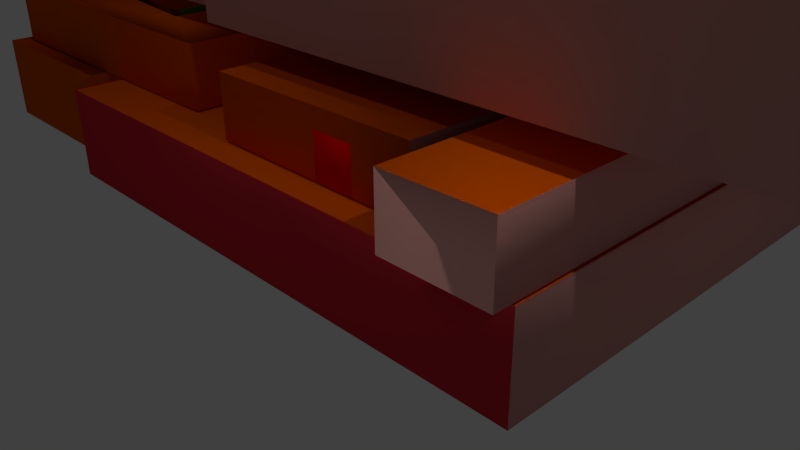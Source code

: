 # Source: AcuMap2.blend  (saved by Blender 2.72.0; exported with 4.5.12 LTS)
import bpy
from mathutils import Matrix  # noqa: F401  (used for matrix-valued properties, if any)

bpy.ops.wm.read_factory_settings(use_empty=True)
scene = bpy.context.scene
scene.name = 'Scene'

# ---- collections
col_collection_1 = bpy.data.collections.new('Collection 1'); scene.collection.children.link(col_collection_1)

# ---- materials (node trees are filled in below, after node groups)
mat_brick = bpy.data.materials.new('Brick')
mat_brick.alpha_threshold = 0.0
mat_brick.use_transparent_shadow = False
mat_brick.diffuse_color = (0.8, 0.3785, 0.3352, 1.0)
mat_brick.roughness = 0.5
mat_wood = bpy.data.materials.new('Wood')
mat_wood.alpha_threshold = 0.0
mat_wood.use_transparent_shadow = False
mat_wood.diffuse_color = (0.8, 0.1142, 0.0002499, 1.0)
mat_wood.roughness = 0.5
mat_carpet = bpy.data.materials.new('Carpet')
mat_carpet.alpha_threshold = 0.0
mat_carpet.use_transparent_shadow = False
mat_carpet.diffuse_color = (0.8, 0.0, 0.4003, 1.0)
mat_carpet.roughness = 0.5
mat_grass = bpy.data.materials.new('Grass')
mat_grass.alpha_threshold = 0.0
mat_grass.use_transparent_shadow = False
mat_grass.diffuse_color = (0.09079, 0.8, 0.1723, 1.0)
mat_grass.roughness = 0.5
mat_sand = bpy.data.materials.new('Sand')
mat_sand.alpha_threshold = 0.0
mat_sand.use_transparent_shadow = False
mat_sand.diffuse_color = (0.7873, 0.8, 0.006325, 1.0)
mat_sand.roughness = 0.5
mat_cork = bpy.data.materials.new('Cork')
mat_cork.alpha_threshold = 0.0
mat_cork.use_transparent_shadow = False
mat_cork.diffuse_color = (0.8, 0.000807, 0.0, 1.0)
mat_cork.roughness = 0.5
mat_chipboard = bpy.data.materials.new('Chipboard')
mat_chipboard.alpha_threshold = 0.0
mat_chipboard.use_transparent_shadow = False
mat_chipboard.diffuse_color = (0.2332, 0.8, 0.0, 1.0)
mat_chipboard.roughness = 0.5
mat_tiles = bpy.data.materials.new('Tiles')
mat_tiles.alpha_threshold = 0.0
mat_tiles.use_transparent_shadow = False
mat_tiles.diffuse_color = (0.0, 0.003378, 0.8, 1.0)
mat_tiles.roughness = 0.5
mat_concrete = bpy.data.materials.new('Concrete')
mat_concrete.alpha_threshold = 0.0
mat_concrete.use_transparent_shadow = False
mat_concrete.diffuse_color = (0.0, 0.8, 0.6834, 1.0)
mat_concrete.roughness = 0.5
mat_steel = bpy.data.materials.new('Steel')
mat_steel.alpha_threshold = 0.0
mat_steel.use_transparent_shadow = False
mat_steel.diffuse_color = (0.6297, 0.2046, 0.8, 1.0)
mat_steel.roughness = 0.5
mat_stone = bpy.data.materials.new('Stone')
mat_stone.alpha_threshold = 0.0
mat_stone.use_transparent_shadow = False
mat_stone.diffuse_color = (0.8, 0.0, 0.5252, 1.0)
mat_stone.roughness = 0.5
mat_curtain = bpy.data.materials.new('Curtain')
mat_curtain.alpha_threshold = 0.0
mat_curtain.use_transparent_shadow = False
mat_curtain.diffuse_color = (0.8, 0.034, 0.05523, 1.0)
mat_curtain.roughness = 0.5

# ---- material node trees

# ---- world
world_world = bpy.data.worlds.new('World'); scene.world = world_world
world_world.color = (0.05088, 0.05088, 0.05088)
world_world.use_sun_shadow = False
world_world.sun_shadow_jitter_overblur = 0.0
world_world.cycles.sampling_method = 'MANUAL'
world_world.cycles.sample_map_resolution = 256

# ---- cameras
cam_camera_001 = bpy.data.cameras.new('Camera.001')
cam_camera_001.clip_end = 100.0
cam_camera_001.lens = 35.0
cam_camera_001.sensor_width = 32.0
cam_camera_001.sensor_height = 18.0
cam_camera_001.ortho_scale = 7.314
cam_camera_001.dof.focus_distance = 0.0
cam_camera_001.dof.aperture_fstop = 128.0
cam_camera_002 = bpy.data.cameras.new('Camera.002')
cam_camera_002.clip_end = 100.0
cam_camera_002.lens = 35.0
cam_camera_002.sensor_width = 32.0
cam_camera_002.sensor_height = 32.0
cam_camera_002.ortho_scale = 1.0
cam_camera_002.dof.focus_distance = 0.0
cam_camera_002.dof.aperture_fstop = 128.0
cam_camera = bpy.data.cameras.new('Camera')
cam_camera.clip_end = 100.0
cam_camera.lens = 35.0
cam_camera.sensor_width = 32.0
cam_camera.sensor_height = 18.0
cam_camera.ortho_scale = 7.314
cam_camera.dof.focus_distance = 0.0
cam_camera.dof.aperture_fstop = 128.0

# ---- lights
light_lamp_001 = bpy.data.lights.new('Lamp.001', 'POINT')
light_lamp_001.transmission_factor = 0.0
light_lamp_001.energy = 100.0
light_lamp_001.shadow_buffer_clip_start = 0.5
light_lamp_001.shadow_soft_size = 0.1
light_lamp_001.shadow_maximum_resolution = 0.006
light_lamp_001.use_absolute_resolution = True
light_lamp_001.cycles.use_multiple_importance_sampling = False
light_lamp_002 = bpy.data.lights.new('Lamp.002', 'POINT')
light_lamp_002.transmission_factor = 0.0
light_lamp_002.energy = 100.0
light_lamp_002.shadow_buffer_clip_start = 0.5
light_lamp_002.shadow_soft_size = 0.1
light_lamp_002.shadow_maximum_resolution = 0.006
light_lamp_002.use_absolute_resolution = True
light_lamp_002.cycles.use_multiple_importance_sampling = False
light_lamp = bpy.data.lights.new('Lamp', 'POINT')
light_lamp.transmission_factor = 0.0
light_lamp.cutoff_distance = 30.0
light_lamp.energy = 100.0
light_lamp.shadow_buffer_clip_start = 1.001
light_lamp.shadow_soft_size = 0.1
light_lamp.shadow_maximum_resolution = 0.006
light_lamp.use_absolute_resolution = True
light_lamp.cycles.use_multiple_importance_sampling = False

# ---- meshes
me_plane = bpy.data.meshes.new('Plane')
me_plane.from_pydata([(-0.402, 6.695, -0.0202), (-6.846, 8.36, 0.09126), (-6.836, 6.66, 0.09298), (-0.6165, 0.0941, -0.01572), (-5.169, 0.06783, 0.06923), (-5.213, 6.35, 0.06521), (-6.801, 0.5086, 0.09918), (-14.12, 0.4663, 0.2358), (-12.76, 3.41, 0.2071), (-12.53, 4.631, 0.2014), (-12.51, 1.775, 0.2043), (-9.357, 6.286, 0.1404), (-12.54, 6.268, 0.1998), (-5.823, 8.779, 0.0717), (-3.779, 11.08, 0.031), (-2.163, 13.26, -1.874), (0.05461, 13.27, -1.916), (0.04051, 15.71, -1.918), (-9.047, 13.47, 0.1266), (-9.422, 13.47, 0.1336), (-9.364, 9.009, 0.1375), (-15.04, 10.62, 0.2416), (-9.399, 13.47, 1.371), (-9.328, 6.689, 1.377), (-14.99, 6.656, 1.483), (-0.6028, 6.384, 1.197), (-5.146, 0.06918, 1.282), (-8.955, 1.506, 1.374), (-12.5, 4.633, 1.478), (-9.308, 1.794, 1.421), (-9.327, 6.689, 1.416), (-5.177, 3.599, 0.0938), (-3.733, 3.16, 0.03899), (1.588, 8.407, -0.05923), (-2.11, 8.801, 0.002414), (0.1074, 8.814, -0.03896), (1.633, 8.41, 1.211), (0.1312, 8.815, 1.238), (-0.313, -0.8356, 1.222), (-6.822, 8.36, 1.333), (-6.812, 6.66, 1.335), (-2.074, 6.687, 1.247), (-2.083, 8.388, 1.245), (-3.728, 6.365, 1.278), (-2.086, 8.801, 1.245), (-5.799, 8.78, 1.314), (-8.997, 9.012, 1.373), (-6.86, 14.85, 1.327), (-9.023, 13.47, 1.369), (-9.34, 9.01, 1.38), (-9.386, 11.36, 1.378), (-14.98, 11.33, 1.482), (-0.6174, 3.632, 1.223), (0.1315, 8.814, 1.203), (-6.298, 6.357, 1.315), (-9.773, -0.52, -1.717), (-9.795, 3.261, -1.721), (-3.602, 3.567, -1.837), (-5.518, 9.529, -1.808), (-14.59, 0.1208, -1.628), (-5.201, 5.469, 0.07436), (-5.232, 6.349, -0.9854), (-5.208, 5.472, -0.9739), (-5.221, 5.468, -0.9762), (-2.125, 13.26, -0.04737), (-12.47, 13.2, 0.1457), (-9.735, -0.5208, 0.11), (1.638, 8.816, -0.1126), (1.692, -0.4548, -0.1033), (-4.961, 10.64, 0.008462), (-5.487, 10.64, 0.01828), (-5.48, 9.528, 0.0194), (-14.55, 0.12, 0.1992), (-5.188, 5.473, 0.07668), (-6.324, 6.348, 0.03869), (-6.284, -0.5009, 0.0456), (-2.124, 11.09, -0.02045), (-14.68, 15.62, -1.643), (-12.51, 13.2, -1.681), (-3.658, 13.25, -1.846), (-5.53, 11.62, -1.81), (-5.537, 12.75, -1.811), (-9.838, 12.72, -1.731), (0.1178, 11.1, 1.228), (-2.128, 13.26, -0.03184), (0.08898, 13.27, -0.07322), (-4.954, 8.781, 0.02587), (1.635, 8.819, -0.09708), (-9.761, 3.263, 0.1217), (-4.97, 11.62, 0.023), (-5.503, 12.75, 0.03168), (-5.484, 9.531, 0.03492), (-9.785, 9.506, 0.1152), (-12.45, 9.045, 0.1654), (-10.46, 9.056, 0.1283), (0.1217, 11.07, 1.243), (-3.753, 11.08, 0.009957), (-3.729, 11.08, 1.299), (0.3692, 15.8, 1.751), (-14.72, 15.71, 2.033), (-0.2453, 15.8, 1.762), (-10.64, 10.56, 1.962), (-10.64, 10.55, 1.962), (-12.53, 14.07, 1.994), (-10.96, 14.08, 1.964), (-13.38, 5.281, 2.019), (-10.55, 5.297, 1.966), (-15.16, 3.937, 2.054), (-8.754, 1.132, 1.937), (-2.88, 11.07, 1.817), (-7.454, 14.24, 2.633), (-7.453, 11.81, 1.901), (-6.064, 6.816, 1.881), (-0.2286, 12.92, 1.765), (-0.2347, 13.96, 1.764), (-2.892, 13.95, 1.814), (-0.5517, 13.96, 1.77), (-2.617, 13.95, 1.809), (-2.626, 15.47, 1.807), (-11.03, 0.3795, 1.981), (-12.13, 5.309, 1.996), (-11.05, 2.99, 1.978), (-8.777, 4.359, 1.934), (-0.2053, 8.894, 1.769), (-6.062, 8.86, 1.879), (-7.401, 1.14, 1.912), (-6.069, 7.684, 1.88), (-6.027, 0.4787, 1.887), (6.009, 0.5482, 1.663), (0.9973, 16.93, 35.76), (-10.41, 3.028, 36.09), (-8.12, 3.041, 36.05), (-8.134, 4.397, 36.05), (-5.425, 7.723, 36.39), (-5.383, 0.5173, 36.4), (-6.07, 7.888, 1.88), (-5.421, 7.919, 35.92), (-5.446, 10.12, 35.98), (0.4075, 12.96, 35.86), (-2.25, 12.94, 35.91), (0.09043, 12.96, 35.87), (-1.956, 9.686, 35.91), (0.4308, 8.932, 35.87), (-5.439, 8.862, 35.98), (-2.245, 11.1, 35.89), (-2.255, 12.93, 35.89), (0.3883, 15.84, 35.73), (-2.258, 13.99, 35.78), (0.07309, 15.52, 35.73), (-2.263, 13.98, 35.78), (-10.67, 15.74, 1.957), (-11.77, 15.73, 1.978), (-13.44, 15.72, 2.009), (-14.08, 15.72, 2.021), (-13.4, 9.595, 2.015), (-10.65, 10.55, 1.962), (-10.03, 15.78, 36.11), (-12.8, 15.76, 36.16), (-13.44, 15.76, 36.17), (-13.41, 9.629, 36.18), (-12.76, 9.633, 36.17), (-10.02, 10.59, 36.12), (-10.32, 14.12, 36.12), (-12.61, 14.11, 36.16), (-12.74, 5.319, 36.17), (-2.885, 15.78, 3.011), (-3.604, 15.78, 1.825), (-3.924, 15.81, 35.93), (-5.981, 15.8, 35.97), (-7.288, 15.79, 35.99), (-2.968, 15.82, 35.91), (-7.209, 2.027, 36.01), (-6.77, 2.029, 36.0), (-9.901, 5.336, 36.64), (-8.127, 4.43, 36.6), (-12.13, 5.288, 1.996), (-11.06, 5.294, 1.976), (-9.902, 5.336, 36.56), (-11.49, 5.327, 36.27), (-11.91, 15.76, 36.15), (-12.8, 15.76, 36.16), (-13.44, 15.76, 36.18), (-14.09, 15.75, 36.19), (-11.49, 5.347, 36.17), (-10.64, 9.649, 1.866), (-8.765, 3.02, 1.936), (-5.383, 0.5173, 36.41), (-8.121, 3.059, 36.46), (-7.473, 15.29, 1.898), (-7.452, 11.62, 1.901), (-6.806, 6.845, 35.06), (-5.451, 11.09, 36.03), (-5.454, 11.67, 36.03), (-3.332, 11.68, 35.99), (-6.787, 6.846, 36.06), (-7.397, 2.006, 1.911), (-6.787, 6.846, 36.04), (-7.399, 2.029, 1.952), (-6.069, 7.697, 1.88), (-5.424, 7.735, 36.44), (-5.819, 11.07, 0.9753), (-5.942, 11.07, 0.9453), (-6.724, 15.76, 2.757), (-4.544, 15.77, 2.716), (-6.102, 13.44, 1.874), (-6.102, 13.44, 1.874), (-5.536, 13.48, 32.22), (-3.414, 13.49, 32.18), (-0.337, -0.8361, -0.0199), (1.663, -0.8246, -0.05721), (-3.753, 6.677, 0.03544), (-3.763, 8.378, 0.03373), (-2.098, 6.687, 0.004547), (-2.096, 6.374, 0.004863), (-3.752, 6.364, 0.03576), (-0.6529, 6.382, -0.02207), (-8.978, 1.505, 0.1387), (-12.75, 1.483, 0.2091), (-14.14, 4.622, 0.2316), (-12.52, 3.412, 0.2026), (-9.331, 1.793, 0.145), (-3.766, 8.791, 0.03331), (-2.123, 11.09, 0.0001056), (0.09417, 11.1, -0.04127), (-5.836, 11.07, 0.06939), (-9.021, 9.011, 0.1311), (-9.031, 10.66, 0.1294), (-9.41, 11.36, 0.1357), (-15.01, 11.33, 0.2402), (-9.351, 6.688, 0.1399), (-15.02, 6.655, 0.2456), (-3.74, 8.379, 1.271), (-3.743, 8.793, 1.271), (-15.02, 10.63, 1.479), (1.686, -0.8232, 1.219), (-0.6383, 0.09522, 1.221), (-6.777, 0.51, 1.376), (-14.1, 0.4678, 1.512), (-12.73, 1.485, 1.445), (-12.49, 1.776, 1.481), (-9.334, 6.287, 1.417), (-12.51, 6.269, 1.476), (-8.997, 9.013, 1.407), (-9.341, 9.011, 1.414), (-0.6688, 3.631, -0.0187), (-0.6343, 3.178, -0.01883), (-3.691, 3.161, 1.265), (-0.6372, 3.179, 1.208), (-2.129, 8.385, 0.01013), (1.686, -0.8232, 1.22), (-2.084, 8.389, 1.28), (-2.086, 8.802, 1.28), (0.1312, 8.815, 1.237), (0.118, 11.1, 1.235), (1.687, -0.824, 1.185), (1.633, 8.409, 1.176), (-0.3566, 6.697, 1.215), (-3.729, 6.678, 1.278), (-3.739, 8.378, 1.276), (-2.072, 6.374, 1.247), (-14.12, 4.623, 1.474), (-12.74, 3.411, 1.449), (-12.5, 3.412, 1.445), (-3.742, 8.792, 1.275), (0.1182, 11.1, 1.201), (-5.812, 11.07, 1.312), (-9.007, 10.66, 1.372), (-15.0, 14.81, 1.479), (-15.01, 10.63, 1.484), (-9.327, 6.688, 1.382), (-14.99, 6.656, 1.488), (-3.712, 3.614, 1.281), (-5.169, 5.487, 1.306), (-6.285, 5.48, 1.344), (-4.988, 8.779, -1.817), (-3.632, 8.787, -1.842), (1.6, 8.817, -1.94), (1.654, -0.454, -1.93), (-3.6, 3.297, -1.836), (-4.999, 10.64, -1.819), (-5.525, 10.64, -1.809), (-9.819, 9.504, -1.727), (-10.44, 0.1447, -1.705), (-10.5, 9.054, -1.714), (-6.337, 6.342, -0.98), (-6.323, 5.466, -0.9531), (-6.329, 6.371, -0.954), (-3.565, 3.299, 0.0251), (-9.76, 3.264, 0.1407), (-3.567, 3.569, 0.02483), (-9.762, 3.533, 0.1404), (-14.64, 15.62, 0.1835), (-3.619, 13.25, -0.01947), (-4.95, 8.778, 0.01034), (-3.594, 8.786, -0.01497), (-9.789, 8.75, 0.1006), (-5.492, 11.62, 0.01729), (-5.499, 12.75, 0.01615), (-9.799, 12.72, 0.09641), (-9.781, 9.503, 0.09965), (-5.207, 5.472, 0.01883), (-5.212, 6.355, 0.01795), (-6.319, 5.466, 0.03958), (0.09379, 11.1, -0.06183), (-5.014, 13.24, -1.821), (-9.827, 8.751, -1.726), (-9.797, 3.531, -1.721), (-5.004, 11.62, -1.819), (-12.48, 9.043, -1.677), (-2.1, 11.09, 1.269), (0.07488, 15.71, -0.07568), (-4.979, 13.24, 0.02137), (-12.47, 13.2, 0.1612), (-3.623, 13.25, -0.003943), (-3.597, 8.789, 0.0005586), (-9.792, 8.753, 0.1162), (-9.739, -0.5179, 0.1255), (-9.762, 3.533, 0.1214), (-4.964, 10.65, 0.02399), (-5.49, 10.64, 0.0338), (-5.496, 11.62, 0.03282), (-9.803, 12.72, 0.1119), (-10.41, 0.1468, 0.1373), (-2.096, 11.06, 1.285), (-15.24, 17.0, 2.041), (0.3609, 16.89, 1.643), (-8.839, 15.75, 1.923), (-9.892, 15.74, 1.942), (-2.908, 15.78, 1.812), (-14.04, 9.591, 2.027), (-9.857, 9.613, 1.949), (-10.64, 9.631, 1.963), (-14.68, 7.611, 2.041), (-13.41, 10.53, 2.014), (-10.63, 9.649, 1.963), (-13.23, 10.91, 2.01), (-2.875, 10.1, 1.818), (-7.449, 11.04, 1.902), (-6.083, 10.08, 1.878), (-6.083, 10.19, 1.878), (-3.96, 10.01, 1.838), (-2.886, 12.91, 1.815), (-0.5457, 12.92, 1.771), (-2.611, 12.91, 1.81), (-0.5605, 15.48, 1.769), (-0.5268, 9.66, 1.774), (-2.592, 9.648, 1.813), (-15.14, 0.3557, 2.058), (-14.64, 1.436, 1.995), (-12.11, 1.45, 2.0), (-11.06, 5.315, 1.976), (-11.05, 4.346, 1.977), (-8.769, 3.003, 1.936), (0.4148, 7.918, 1.759), (-6.056, 7.881, 1.88), (-7.391, 1.14, 1.912), (-7.845, 1.989, 1.92), (-7.405, 1.991, 1.911), (5.968, 7.754, 1.655), (-14.6, 17.04, 36.16), (-14.51, 0.3938, 36.17), (-10.39, 0.4176, 36.1), (-10.42, 5.354, 36.09), (-10.42, 4.384, 36.09), (-8.773, 4.391, 1.934), (6.611, 7.792, 36.16), (6.653, 0.5867, 36.17), (-6.075, 8.824, 1.879), (1.004, 15.84, 35.8), (0.996, 16.93, 35.69), (1.05, 7.956, 35.8), (-2.239, 10.14, 35.92), (-2.244, 11.1, 35.92), (-1.975, 12.95, 35.91), (0.1093, 9.698, 35.87), (-5.426, 8.898, 35.98), (-2.891, 12.89, 1.815), (-2.897, 13.94, 1.814), (-2.274, 15.82, 35.78), (0.3989, 14.0, 35.73), (0.08189, 14.0, 35.73), (-1.983, 13.99, 35.77), (-1.992, 15.51, 35.77), (-12.54, 15.73, 1.992), (-11.77, 14.08, 1.979), (-13.25, 14.07, 2.007), (-10.94, 10.92, 1.967), (-0.7773, 15.8, 2.583), (-2.904, 15.78, 2.012), (-11.14, 15.77, 36.13), (-11.91, 15.76, 36.15), (-10.0, 10.6, 36.12), (-12.77, 10.57, 36.17), (-11.13, 14.12, 36.13), (-11.9, 14.11, 36.15), (-10.3, 10.96, 36.12), (-12.59, 10.95, 36.16), (-4.56, 15.77, 1.843), (-6.617, 15.76, 1.881), (-7.924, 15.75, 1.906), (-3.577, 11.06, 1.83), (-2.941, 11.1, 35.92), (-8.192, 15.79, 36.59), (-9.246, 15.78, 36.61), (-9.21, 9.72, 36.62), (-9.975, 9.735, 36.63), (-9.926, 9.685, 36.63), (-10.41, 5.333, 36.57), (-12.74, 5.319, 36.29), (-14.04, 7.649, 36.2), (-14.04, 7.649, 36.22), (-14.0, 1.474, 36.23), (-11.47, 1.488, 36.18), (-6.031, 1.148, 1.887), (-6.757, 1.178, 36.43), (-8.11, 1.17, 36.46), (-6.747, 1.179, 36.43), (-5.387, 1.187, 36.41), (-6.088, 11.05, 1.877), (-6.092, 11.63, 1.876), (-3.97, 11.64, 1.836), (-2.94, 11.1, 35.98), (-6.836, 15.33, 36.05), (-3.354, 15.35, 35.99), (-6.76, 2.044, 36.05), (-5.425, 7.926, 36.44), (-3.763, 11.08, 0.9046), (-6.6, 15.76, 2.787), (-3.98, 13.46, 1.835), (-6.887, 14.27, 32.98), (-5.536, 13.48, 32.22), (-3.932, 15.81, 35.52), (-6.112, 15.8, 35.57), (-7.998, 9.792, 1.426), (-9.998, 9.781, 1.463), (-10.01, 11.78, 1.461), (-8.01, 11.79, 1.424), (1.688, -0.452, -0.08773), (0.5502, 5.523, -0.03628), (-0.4696, 5.517, -0.01725), (-0.4755, 6.537, -0.01828), (0.5443, 6.542, -0.03731), (0.5648, 5.523, 0.7454), (-0.455, 5.517, 0.7644), (-0.4609, 6.537, 0.7634), (0.5589, 6.543, 0.7444), (-10.84, 3.595, 0.1394), (-11.52, 3.591, 0.1521), (-11.52, 4.271, 0.1514), (-10.84, 4.275, 0.1387), (-10.83, 3.596, 0.8193), (-11.51, 3.592, 0.832), (-11.51, 4.272, 0.8313), (-10.83, 4.276, 0.8186), (-11.42, 13.05, 0.1691), (-12.1, 13.05, 0.1818), (-12.1, 13.73, 0.1817), (-11.42, 13.73, 0.169), (-11.41, 13.05, 0.5054), (-12.09, 13.05, 0.5181), (-12.1, 13.73, 0.4938), (-11.42, 13.73, 0.4811), (-6.884, 14.85, 0.08471), (-15.03, 14.81, 0.2367), (-11.58, 13.23, 0.3659), (-11.9, 13.22, 0.3719), (-11.9, 13.54, 0.3715), (-11.58, 13.55, 0.3656), (-11.58, 13.23, 0.6858), (-11.9, 13.22, 0.6918), (-11.9, 13.54, 0.6915), (-11.58, 13.55, 0.6855), (-3.612, 14.51, -1.171), (-3.632, 12.83, -1.168), (-3.696, 14.51, -1.485), (-3.715, 12.83, -1.483), (-3.916, 14.51, -1.725), (-3.936, 12.83, -1.722), (-4.222, 14.52, -1.834), (-4.242, 12.84, -1.832), (-4.545, 14.52, -1.789), (-4.564, 12.84, -1.787), (-4.809, 14.52, -1.599), (-4.829, 12.84, -1.597), (-4.955, 14.52, -1.308), (-4.975, 12.84, -1.306), (-4.949, 14.53, -0.9829), (-4.968, 12.85, -0.9806), (-4.792, 14.52, -0.6976), (-4.812, 12.84, -0.6953), (-4.521, 14.52, -0.5177), (-4.541, 12.84, -0.5155), (-4.197, 14.52, -0.4845), (-4.217, 12.84, -0.4823), (-3.895, 14.51, -0.6056), (-3.915, 12.83, -0.6033), (-3.684, 14.51, -0.8532), (-3.704, 12.83, -0.8509), (-5.004, 11.62, -1.819), (-4.97, 11.62, 0.023), (-3.764, 8.378, 0.03375), (-2.086, 8.802, 1.24), (-3.741, 8.379, 1.311), (-12.77, 4.626, 0.2059), (-12.74, 4.627, 1.482), (-9.031, 10.66, 0.1295), (-9.007, 10.66, 1.406), (-9.055, 14.84, 0.1252), (-9.032, 14.84, 1.363), (-5.193, 6.344, 0.07581), (-5.175, 6.357, 1.305), (-3.736, 3.613, 0.03854), (-5.163, 3.606, 1.298), (-5.205, 3.605, 0.06595), (-1.877, 0.0814, 0.01081), (-2.717, 0.07655, 0.02649), (-2.722, 0.9165, 0.02564), (-1.882, 0.9214, 0.009967), (-1.862, 0.08233, 0.8507), (-2.701, 0.07749, 0.8663), (-2.706, 0.9175, 0.8655), (-1.866, 0.9223, 0.8498), (-1.442, 2.845, -0.01469), (-1.375, 3.032, -0.01614), (-1.135, 2.848, 0.8897), (-1.204, 3.132, -0.01945), (-1.008, 3.099, -0.02306), (-0.8801, 2.947, -0.02529), (-0.879, 2.749, -0.02508), (-1.006, 2.596, -0.02255), (-1.201, 2.561, -0.01887), (-1.373, 2.659, -0.01577), (-5.144, 0.472, 0.0578), (-5.072, 0.6716, 0.05625), (-4.817, 0.4747, 0.9319), (-4.889, 0.7787, 0.05272), (-4.68, 0.7431, 0.04886), (-4.543, 0.5814, 0.04648), (-4.542, 0.3694, 0.04669), (-4.677, 0.2062, 0.0494), (-4.886, 0.1681, 0.05333), (-5.07, 0.2731, 0.05665), (-0.9668, 0.8982, -0.008533), (-3.632, 2.821, 0.02517), (-3.561, 3.021, 0.02362), (-3.306, 2.824, 0.8992), (-3.378, 3.128, 0.02008), (-1.176, 0.9339, -0.004674), (-3.169, 3.092, 0.01622), (-1.104, 0.6299, 0.8745), (-3.032, 2.93, 0.01384), (-1.359, 0.8268, -0.001141), (-3.031, 2.718, 0.01406), (-3.166, 2.555, 0.01676), (-1.43, 0.6271, 0.0004137), (-3.375, 2.517, 0.0207), (-3.559, 2.622, 0.02402), (-0.8296, 0.7366, -0.01091), (-0.8284, 0.5245, -0.0107), (-0.9637, 0.3613, -0.007991), (-1.172, 0.3233, -0.004058), (-1.357, 0.4283, -0.0007384), (1.127, 6.472, -0.04204), (1.198, 6.672, -0.0436), (1.453, 6.475, 0.832), (1.381, 6.779, -0.04713), (1.59, 6.743, -0.05099), (1.727, 6.582, -0.05337), (1.728, 6.37, -0.05316), (1.593, 6.206, -0.05045), (1.384, 6.168, -0.04652), (1.2, 6.273, -0.0432), (-1.401, 3.462, -2.204), (-1.361, 3.464, -0.07449), (-1.373, 3.578, -2.205), (-1.333, 3.581, -0.07515), (-1.294, 3.668, -2.206), (-1.254, 3.671, -0.07672), (-1.182, 3.711, -2.208), (-1.143, 3.714, -0.07885), (-1.063, 3.698, -2.211), (-1.024, 3.7, -0.08105), (-0.9646, 3.63, -2.212), (-0.9249, 3.633, -0.08282), (-0.9084, 3.525, -2.213), (-0.8687, 3.527, -0.08375), (-0.9077, 3.405, -2.213), (-0.868, 3.407, -0.08363), (-0.9627, 3.299, -2.212), (-0.923, 3.301, -0.08248), (-1.061, 3.23, -2.21), (-1.021, 3.232, -0.08058), (-1.179, 3.215, -2.208), (-1.14, 3.217, -0.07835), (-1.292, 3.257, -2.206), (-1.252, 3.259, -0.0763), (-1.371, 3.346, -2.205), (-1.332, 3.348, -0.07491), (-8.688, 0.7825, -2.346), (-10.05, 0.7747, -2.321), (-10.06, 2.135, -2.322), (-10.02, 0.7762, -0.961), (-14.24, 2.033, -0.8378), (-14.67, 9.39, -0.8381), (-14.2, 2.036, -1.129), (-14.63, 9.393, -1.13), (-14.05, 2.044, -1.388), (-14.48, 9.401, -1.388), (-13.83, 2.057, -1.532), (-14.26, 9.414, -1.533), (-13.56, 2.073, -1.639), (-13.98, 9.43, -1.639), (-13.26, 2.09, -1.644), (-13.69, 9.448, -1.644), (-12.98, 2.106, -1.548), (-13.41, 9.464, -1.549), (-12.75, 2.12, -1.412), (-13.18, 9.477, -1.412), (-12.6, 2.128, -1.159), (-13.03, 9.486, -1.16), (-12.55, 2.132, -0.8696), (-12.97, 9.489, -0.8698), (-12.59, 2.129, -0.578), (-13.02, 9.487, -0.5782), (-12.73, 2.121, -0.3196), (-13.16, 9.478, -0.3198), (-12.96, 2.108, -0.1257), (-13.38, 9.465, -0.1259), (-13.23, 2.092, -0.01953), (-13.66, 9.449, -0.01976), (-13.53, 2.075, -0.01402), (-13.95, 9.432, -0.01424), (-13.8, 2.058, -0.1098), (-14.23, 9.416, -0.11), (-14.03, 2.045, -0.2953), (-14.46, 9.403, -0.2955), (-14.19, 2.036, -0.5481), (-14.61, 9.394, -0.5484), (-8.662, 0.7841, -0.9864), (-8.695, 2.143, -2.347), (-8.233, 2.145, -2.356), (-8.24, 3.28, -2.357), (-10.03, 2.136, -0.9624), (-8.67, 2.144, -0.9877), (-10.01, 2.137, 0.1121), (-8.188, 2.148, 0.07814), (-8.195, 3.283, 0.07699)], [], [(612, 613, 614), (57, 289, 290), (404, 405, 331), (107, 347, 348), (446, 450, 447), (110, 188, 189), (418, 191, 192), (56, 288, 287), (306, 290, 288), (261, 28, 260), (335, 396, 395), (317, 315, 305), (14, 224, 221), (277, 278, 55), (257, 210, 214), (273, 272, 73), (610, 611, 612), (14, 221, 222), (399, 169, 168), (300, 67, 294), (419, 339, 340), (33, 36, 250), (463, 267, 51), (7, 237, 6), (420, 193, 423), (610, 608, 611), (279, 318, 498), (336, 371, 372), (18, 19, 48), (226, 266, 233), (413, 417, 186), (150, 156, 391), (349, 119, 121), (189, 190, 337), (326, 402, 174), (79, 275, 313), (154, 160, 164), (150, 324, 151), (99, 182, 181), (118, 382, 381), (99, 332, 182), (166, 325, 397), (245, 244, 511), (343, 373, 141), (128, 366, 365), (138, 142, 123), (335, 385, 396), (292, 310, 311), (412, 349, 348), (225, 242, 27), (125, 357, 356), (166, 170, 401), (153, 158, 159), (216, 27, 238), (291, 65, 311), (155, 161, 392), (357, 172, 171), (325, 328, 100), (68, 67, 300), (117, 115, 343), (104, 386, 162), (397, 14, 203), (363, 351, 350), (16, 223, 303), (222, 15, 76), (21, 233, 24), (109, 400, 336), (18, 48, 266), (361, 130, 121), (326, 364, 399), (310, 291, 311), (403, 404, 330), (248, 33, 250), (385, 163, 396), (80, 320, 90), (282, 322, 94), (304, 311, 89), (56, 88, 316), (333, 102, 155), (283, 94, 93), (81, 90, 321), (281, 92, 91), (428, 205, 204), (105, 408, 178), (327, 324, 150), (327, 150, 101), (34, 248, 251), (54, 284, 5), (183, 412, 349), (354, 136, 370), (306, 56, 278), (275, 314, 313), (606, 607, 608), (339, 204, 110), (418, 339, 111), (576, 594, 596), (101, 150, 391), (108, 185, 415), (309, 97, 96), (72, 322, 93), (32, 245, 511), (126, 358, 133), (594, 576, 586), (73, 62, 285), (310, 17, 16), (311, 499, 292), (332, 409, 182), (361, 119, 347), (333, 392, 157), (386, 335, 395), (341, 139, 373), (499, 69, 292), (271, 259, 43), (358, 365, 133), (281, 58, 280), (232, 221, 211), (383, 390, 394), (281, 280, 80), (403, 327, 326), (32, 246, 247), (355, 416, 417), (377, 149, 378), (413, 355, 417), (103, 394, 163), (12, 11, 241), (385, 103, 163), (346, 141, 374), (100, 146, 379), (329, 159, 160), (386, 395, 162), (305, 274, 86), (345, 374, 140), (185, 187, 415), (176, 106, 334), (525, 527, 530), (344, 148, 382), (261, 262, 28), (10, 239, 29), (152, 333, 157), (116, 114, 380), (55, 316, 437), (128, 127, 366), (5, 43, 54), (326, 324, 327), (104, 162, 393), (458, 459, 454), (25, 244, 235), (578, 584, 576), (334, 406, 184), (237, 236, 6), (124, 123, 375), (69, 296, 70), (340, 420, 428), (337, 111, 189), (360, 361, 347), (339, 418, 419), (19, 22, 48), (278, 56, 55), (4, 26, 235), (337, 338, 418), (384, 393, 389), (172, 357, 197), (202, 432, 431), (306, 317, 305), (60, 5, 61), (300, 75, 68), (198, 199, 425), (152, 180, 179), (225, 242, 505), (228, 463, 51), (602, 603, 604), (494, 495, 496), (398, 399, 168), (271, 510, 246), (356, 357, 171), (221, 13, 232), (452, 453, 448), (248, 250, 500), (227, 228, 51), (486, 484, 487), (108, 415, 414), (111, 110, 189), (265, 45, 263), (586, 590, 594), (335, 386, 384), (274, 275, 279), (496, 497, 472), (436, 435, 433), (17, 77, 304), (494, 492, 495), (109, 336, 372), (80, 81, 82), (121, 122, 351), (486, 487, 488), (574, 576, 572), (604, 605, 606), (582, 584, 580), (303, 83, 85), (224, 14, 398), (349, 121, 120), (360, 347, 107), (488, 489, 490), (103, 384, 383), (69, 294, 292), (492, 490, 493), (46, 39, 266), (166, 397, 170), (584, 578, 580), (34, 221, 501), (77, 78, 304), (478, 479, 480), (482, 480, 483), (50, 227, 51), (515, 519, 516), (120, 121, 351), (279, 79, 307), (189, 422, 190), (476, 477, 478), (443, 444, 439), (411, 410, 348), (101, 331, 330), (461, 458, 457), (454, 455, 457), (540, 541, 538), (39, 257, 258), (223, 35, 253), (325, 129, 359), (333, 155, 392), (222, 221, 34), (14, 397, 398), (464, 465, 467), (334, 106, 173), (284, 61, 5), (586, 588, 590), (329, 153, 159), (262, 29, 240), (58, 281, 91), (590, 592, 594), (572, 576, 596), (225, 20, 242), (267, 51, 22), (16, 303, 85), (585, 581, 577), (640, 645, 641), (119, 361, 121), (248, 250, 251), (321, 92, 281), (82, 321, 281), (63, 60, 61), (338, 367, 137), (451, 452, 447), (175, 105, 178), (585, 583, 581), (594, 595, 596), (367, 112, 198), (444, 445, 440), (125, 108, 414), (406, 334, 173), (597, 577, 575), (577, 595, 587), (445, 444, 442), (203, 202, 431), (596, 597, 572), (324, 325, 359), (441, 438, 440), (3, 4, 235), (109, 144, 145), (595, 577, 597), (279, 275, 79), (81, 80, 90), (446, 447, 449), (453, 452, 450), (367, 143, 137), (471, 470, 468), (472, 473, 474), (98, 113, 353), (402, 403, 326), (113, 123, 353), (46, 266, 49), (14, 426, 203), (277, 437, 276), (151, 384, 389), (189, 188, 422), (324, 153, 152), (190, 424, 195), (277, 55, 437), (411, 412, 348), (116, 380, 148), (345, 346, 374), (7, 218, 237), (245, 3, 235), (198, 135, 367), (10, 219, 239), (255, 42, 256), (227, 50, 22), (115, 117, 147), (397, 167, 170), (453, 450, 449), (231, 232, 211), (445, 442, 441), (499, 296, 69), (455, 459, 456), (20, 243, 242), (11, 220, 240), (11, 240, 241), (224, 398, 427), (41, 42, 258), (154, 329, 160), (116, 118, 117), (327, 403, 330), (595, 593, 591), (315, 305, 86), (114, 100, 379), (352, 121, 131), (15, 16, 17), (39, 46, 40), (420, 419, 193), (338, 413, 358), (358, 128, 365), (222, 223, 16), (20, 229, 243), (113, 342, 138), (106, 176, 177), (400, 338, 336), (337, 195, 338), (116, 342, 114), (413, 128, 358), (15, 79, 84), (270, 269, 49), (114, 98, 100), (65, 291, 93), (195, 413, 338), (205, 428, 206), (153, 329, 333), (57, 289, 287), (115, 341, 343), (117, 342, 116), (100, 146, 378), (346, 343, 141), (325, 166, 328), (185, 108, 356), (307, 89, 320), (113, 138, 123), (33, 209, 249), (166, 377, 328), (400, 166, 401), (324, 399, 398), (103, 335, 384), (216, 225, 27), (342, 345, 140), (296, 298, 299), (31, 73, 272), (223, 303, 76), (56, 306, 288), (267, 463, 47), (400, 421, 191), (108, 125, 356), (98, 325, 100), (334, 102, 333), (274, 57, 275), (353, 354, 370), (418, 111, 337), (377, 400, 376), (302, 295, 66), (326, 399, 324), (353, 123, 354), (413, 127, 128), (400, 109, 376), (325, 398, 397), (322, 94, 93), (338, 400, 418), (78, 308, 93), (324, 99, 153), (324, 152, 383), (222, 223, 76), (324, 107, 332), (377, 166, 400), (107, 348, 332), (384, 104, 393), (152, 153, 333), (386, 104, 384), (334, 333, 154), (99, 324, 332), (330, 327, 101), (204, 339, 428), (324, 383, 151), (175, 334, 154), (154, 105, 175), (279, 318, 86), (176, 334, 175), (117, 343, 342), (2, 6, 40), (78, 312, 311), (58, 91, 319), (280, 319, 318), (82, 81, 321), (185, 356, 364), (114, 379, 380), (276, 87, 314), (343, 346, 342), (356, 399, 364), (338, 137, 371), (103, 385, 335), (259, 257, 43), (384, 151, 383), (442, 443, 438), (330, 404, 331), (325, 324, 398), (266, 39, 47), (135, 198, 425), (203, 426, 202), (151, 389, 156), (229, 230, 23), (15, 84, 309), (294, 293, 301), (587, 595, 589), (360, 107, 359), (107, 324, 359), (111, 339, 110), (230, 24, 23), (581, 579, 577), (118, 344, 382), (350, 120, 351), (306, 57, 290), (121, 352, 122), (119, 349, 347), (300, 294, 301), (176, 407, 177), (127, 413, 186), (70, 296, 299), (282, 283, 308), (5, 214, 43), (339, 340, 428), (127, 134, 366), (77, 59, 308), (426, 201, 202), (105, 154, 164), (274, 279, 86), (17, 310, 77), (304, 78, 311), (103, 383, 394), (153, 99, 181), (200, 224, 427), (117, 118, 381), (116, 344, 118), (410, 332, 348), (245, 32, 247), (280, 58, 319), (428, 207, 206), (282, 59, 322), (274, 306, 57), (275, 57, 276), (275, 276, 314), (229, 30, 243), (150, 151, 156), (336, 338, 371), (362, 363, 350), (217, 216, 238), (342, 140, 138), (57, 277, 276), (59, 282, 308), (419, 192, 193), (77, 291, 72), (78, 77, 308), (121, 130, 131), (117, 381, 147), (79, 313, 84), (367, 338, 112), (80, 307, 320), (328, 100, 378), (26, 4, 31), (126, 112, 338), (291, 72, 93), (358, 126, 338), (256, 38, 254), (419, 418, 192), (25, 215, 244), (278, 57, 287), (308, 283, 93), (55, 56, 316), (645, 646, 641), (44, 264, 265), (293, 74, 301), (293, 294, 69), (274, 305, 306), (295, 302, 74), (218, 9, 28), (299, 71, 70), (310, 291, 77), (79, 15, 17), (296, 297, 298), (36, 33, 249), (293, 295, 74), (307, 304, 89), (285, 273, 73), (35, 252, 253), (595, 591, 589), (328, 377, 378), (279, 280, 318), (420, 419, 340), (257, 259, 41), (85, 310, 16), (76, 309, 96), (267, 22, 48), (256, 254, 255), (240, 241, 28), (42, 263, 258), (123, 142, 375), (262, 239, 29), (266, 268, 49), (220, 29, 240), (52, 259, 271), (257, 41, 258), (75, 302, 66), (268, 270, 49), (307, 280, 279), (79, 304, 307), (57, 278, 277), (520, 521, 516), (422, 194, 190), (541, 533, 538), (346, 345, 342), (555, 556, 543), (15, 222, 16), (26, 31, 272), (28, 262, 240), (418, 400, 191), (538, 533, 537), (280, 307, 80), (123, 124, 354), (44, 265, 263), (518, 519, 514), (18, 462, 463), (113, 98, 114), (532, 533, 541), (521, 518, 517), (525, 526, 527), (44, 263, 42), (349, 348, 347), (527, 528, 530), (76, 15, 309), (470, 471, 466), (474, 475, 476), (34, 35, 223), (39, 40, 257), (329, 154, 333), (517, 514, 516), (460, 461, 456), (260, 218, 28), (573, 597, 575), (190, 196, 424), (120, 183, 349), (343, 341, 373), (482, 483, 484), (75, 300, 302), (312, 78, 93), (42, 41, 256), (355, 413, 195), (509, 73, 510), (522, 523, 531), (230, 21, 24), (364, 326, 174), (79, 17, 304), (528, 529, 530), (518, 521, 519), (538, 539, 540), (356, 171, 169), (190, 195, 337), (21, 226, 233), (437, 87, 276), (471, 468, 467), (1, 39, 462), (1, 211, 39), (435, 434, 433), (592, 593, 594), (443, 439, 438), (444, 440, 439), (445, 441, 440), (442, 438, 441), (438, 439, 440), (444, 443, 442), (450, 451, 447), (452, 448, 447), (453, 449, 448), (450, 446, 449), (447, 448, 449), (452, 451, 450), (459, 455, 454), (459, 460, 456), (461, 457, 456), (458, 454, 457), (455, 456, 457), (460, 459, 458), (592, 590, 593), (468, 469, 465), (470, 466, 465), (471, 467, 466), (468, 464, 467), (465, 466, 467), (470, 469, 468), (473, 475, 474), (475, 477, 476), (477, 479, 478), (479, 481, 480), (480, 481, 483), (483, 485, 484), (484, 485, 487), (487, 489, 488), (489, 491, 490), (490, 491, 493), (492, 493, 495), (497, 473, 472), (495, 497, 496), (318, 499, 498), (250, 502, 500), (221, 232, 501), (218, 260, 237), (242, 506, 505), (73, 272, 510), (588, 589, 590), (586, 587, 588), (519, 515, 514), (519, 520, 516), (521, 517, 516), (518, 514, 517), (514, 515, 516), (521, 520, 519), (530, 524, 531), (522, 524, 523), (529, 524, 530), (528, 524, 529), (527, 524, 528), (526, 524, 527), (525, 524, 526), (531, 524, 522), (523, 524, 525), (530, 523, 525), (540, 534, 541), (532, 534, 533), (539, 534, 540), (538, 534, 539), (537, 534, 538), (536, 534, 537), (535, 534, 536), (541, 534, 532), (533, 534, 535), (536, 537, 535), (555, 545, 556), (543, 545, 544), (551, 549, 547), (553, 545, 555), (554, 549, 551), (552, 545, 553), (558, 549, 559), (550, 545, 552), (548, 545, 550), (559, 549, 560), (546, 545, 548), (557, 549, 558), (560, 549, 561), (556, 545, 543), (544, 545, 546), (552, 553, 550), (547, 549, 542), (561, 549, 554), (542, 549, 557), (559, 560, 561), (570, 564, 571), (562, 564, 563), (569, 564, 570), (568, 564, 569), (567, 564, 568), (566, 564, 567), (565, 564, 566), (571, 564, 562), (563, 564, 565), (566, 567, 565), (573, 575, 574), (575, 577, 576), (577, 579, 578), (579, 581, 580), (581, 583, 582), (583, 585, 584), (585, 587, 586), (587, 589, 588), (589, 591, 590), (590, 591, 593), (593, 595, 594), (577, 587, 585), (597, 573, 572), (595, 597, 596), (584, 586, 576), (584, 585, 586), (582, 583, 584), (580, 581, 582), (578, 579, 580), (576, 577, 578), (570, 571, 565), (603, 605, 604), (605, 607, 606), (607, 609, 608), (608, 609, 611), (611, 613, 612), (613, 615, 614), (615, 617, 616), (617, 619, 618), (619, 621, 620), (621, 623, 622), (622, 623, 625), (625, 627, 626), (627, 629, 628), (629, 631, 630), (630, 631, 633), (633, 635, 634), (637, 603, 602), (635, 637, 636), (574, 575, 576), (567, 570, 565), (571, 563, 565), (572, 573, 574), (568, 570, 567), (559, 542, 557), (559, 561, 542), (561, 551, 542), (568, 569, 570), (562, 563, 571), (561, 554, 551), (551, 547, 542), (543, 544, 546), (553, 543, 550), (550, 543, 546), (548, 550, 546), (558, 559, 557), (555, 543, 553), (34, 251, 37), (278, 56, 287), (12, 241, 28), (39, 47, 462), (204, 430, 429), (211, 231, 39), (44, 53, 264), (342, 113, 114), (18, 226, 462), (220, 10, 29), (461, 460, 458), (223, 222, 34), (57, 306, 278), (351, 122, 132), (399, 356, 169), (224, 13, 221), (369, 325, 98), (376, 109, 145), (383, 152, 179), (344, 116, 148), (464, 468, 465), (523, 530, 531), (48, 266, 47), (469, 470, 465), (247, 246, 235), (638, 601, 599), (642, 600, 599), (643, 639, 600), (599, 600, 639), (642, 601, 638), (643, 638, 598), (283, 282, 94), (281, 80, 82), (643, 639, 640), (537, 533, 535), (428, 420, 423), (614, 615, 616), (616, 617, 618), (618, 619, 620), (620, 621, 622), (624, 622, 625), (624, 625, 626), (626, 627, 628), (628, 629, 630), (632, 630, 633), (632, 633, 634), (636, 637, 602), (634, 635, 636), (35, 34, 37), (9, 12, 28), (51, 50, 22), (110, 204, 429), (19, 227, 22), (463, 462, 47), (213, 210, 214), (7, 8, 218), (219, 10, 220), (11, 12, 9), (226, 21, 20), (9, 219, 11), (245, 32, 3), (368, 98, 370), (214, 5, 60), (31, 4, 32), (511, 31, 32), (8, 219, 9), (8, 9, 218), (47, 267, 48), (244, 213, 511), (217, 8, 7), (226, 1, 462), (6, 216, 7), (244, 215, 213), (219, 220, 11), (213, 214, 511), (216, 6, 2), (210, 213, 212), (225, 216, 2), (212, 248, 210), (0, 208, 209), (0, 248, 212), (230, 229, 20), (0, 209, 33), (21, 230, 20), (33, 248, 0), (225, 226, 20), (214, 60, 511), (60, 31, 511), (34, 211, 248), (2, 1, 225), (228, 227, 19), (32, 4, 3), (463, 228, 19), (34, 221, 211), (19, 18, 463), (211, 2, 210), (216, 217, 7), (2, 211, 1), (363, 351, 132), (1, 226, 225), (248, 211, 210), (246, 26, 235), (598, 638, 599), (368, 369, 98), (98, 353, 370), (601, 642, 599), (642, 643, 600), (598, 599, 639), (643, 642, 638), (639, 643, 598), (6, 236, 40), (642, 643, 644), (645, 643, 640), (643, 645, 644), (13, 45, 232), (13, 224, 45), (224, 265, 45), (237, 261, 260), (46, 27, 40), (236, 27, 237), (27, 239, 237), (239, 261, 237), (27, 236, 40), (215, 25, 259), (213, 259, 41), (213, 215, 259), (212, 213, 41), (2, 40, 257), (0, 256, 38), (208, 0, 38), (38, 208, 209), (234, 38, 209), (0, 212, 256), (212, 41, 256), (210, 2, 257), (43, 257, 214), (285, 286, 54), (273, 285, 54), (271, 43, 510), (273, 54, 272), (54, 510, 272), (52, 25, 259), (511, 32, 271), (32, 246, 271), (244, 511, 52), (511, 271, 52), (271, 512, 513), (511, 271, 513), (244, 245, 235), (510, 26, 246), (310, 292, 64), (59, 77, 72), (85, 310, 64), (95, 85, 323), (59, 72, 322), (85, 64, 323), (217, 238, 261), (8, 261, 262), (219, 8, 262), (219, 262, 239), (8, 217, 261), (8, 261, 503), (261, 504, 503), (226, 18, 266), (18, 48, 507), (48, 508, 507)])
me_plane.polygons.foreach_set('use_smooth', [True] * 900)
me_plane.polygons.foreach_set('material_index', [8, 1, 0, 0, 1, 0, 0, 11, 0, 1, 0, 1, 7, 1, 0, 1, 8, 7, 0, 1, 0, 0, 1, 1, 0, 8, 1, 0, 1, 5, 0, 0, 0, 0, 0, 1, 0, 1, 1, 0, 0, 1, 0, 0, 0, 0, 0, 1, 0, 1, 1, 0, 0, 1, 1, 0, 0, 1, 1, 1, 0, 1, 0, 0, 0, 5, 1, 1, 0, 1, 1, 0, 0, 0, 1, 1, 1, 11, 0, 1, 1, 1, 0, 0, 1, 1, 1, 0, 0, 0, 0, 1, 8, 0, 0, 1, 0, 0, 1, 1, 0, 0, 1, 1, 1, 1, 0, 0, 0, 0, 0, 1, 1, 0, 1, 1, 0, 1, 0, 1, 0, 0, 0, 0, 1, 0, 0, 0, 0, 0, 1, 0, 0, 1, 10, 0, 1, 1, 0, 0, 11, 0, 0, 1, 0, 7, 0, 1, 0, 1, 0, 1, 0, 0, 0, 0, 1, 1, 1, 1, 0, 0, 0, 1, 1, 1, 0, 0, 5, 1, 8, 8, 0, 1, 0, 1, 1, 9, 1, 8, 0, 0, 1, 1, 1, 1, 8, 0, 7, 8, 0, 1, 0, 8, 1, 8, 1, 1, 1, 0, 0, 8, 1, 1, 8, 1, 0, 1, 9, 7, 8, 8, 1, 5, 0, 1, 0, 8, 0, 0, 1, 7, 7, 10, 1, 1, 0, 0, 7, 1, 7, 0, 0, 1, 0, 1, 1, 1, 1, 5, 1, 1, 1, 1, 0, 1, 1, 1, 1, 0, 1, 0, 1, 1, 0, 1, 0, 0, 1, 1, 1, 0, 1, 0, 0, 1, 0, 1, 1, 1, 1, 1, 0, 7, 8, 1, 0, 1, 1, 1, 0, 0, 0, 1, 0, 11, 0, 0, 0, 1, 0, 0, 1, 1, 1, 0, 0, 1, 1, 1, 1, 7, 5, 6, 1, 1, 1, 0, 1, 0, 1, 1, 0, 0, 7, 1, 0, 1, 0, 7, 5, 0, 0, 1, 1, 1, 1, 1, 1, 1, 1, 1, 0, 1, 1, 1, 1, 0, 0, 1, 1, 1, 0, 0, 1, 0, 1, 1, 1, 0, 1, 1, 0, 0, 1, 0, 1, 1, 1, 1, 0, 1, 1, 1, 1, 1, 1, 1, 1, 1, 1, 1, 1, 1, 0, 1, 1, 1, 0, 1, 1, 1, 1, 1, 0, 1, 1, 1, 1, 1, 1, 1, 1, 1, 1, 1, 1, 0, 1, 1, 1, 0, 1, 1, 1, 1, 0, 1, 1, 0, 1, 0, 5, 1, 1, 1, 0, 0, 0, 5, 1, 0, 0, 1, 0, 0, 1, 0, 0, 1, 7, 0, 0, 0, 7, 1, 0, 1, 1, 1, 0, 1, 1, 0, 1, 0, 1, 1, 0, 1, 1, 1, 1, 5, 0, 0, 0, 1, 0, 1, 7, 0, 1, 7, 0, 0, 1, 0, 1, 0, 1, 0, 1, 0, 1, 0, 0, 1, 1, 11, 1, 1, 1, 1, 1, 1, 1, 1, 1, 7, 1, 0, 1, 1, 1, 1, 1, 0, 1, 0, 1, 1, 1, 1, 1, 1, 1, 0, 1, 1, 6, 1, 1, 1, 1, 1, 1, 1, 5, 0, 10, 1, 10, 7, 1, 1, 0, 10, 1, 1, 1, 5, 3, 1, 10, 5, 10, 1, 0, 10, 1, 7, 8, 7, 1, 1, 5, 7, 1, 1, 0, 0, 0, 8, 1, 1, 1, 1, 1, 10, 5, 0, 7, 10, 5, 10, 0, 0, 5, 0, 7, 1, 0, 0, 1, 1, 0, 1, 1, 0, 1, 1, 1, 1, 1, 1, 1, 7, 7, 7, 7, 7, 7, 1, 7, 7, 7, 7, 7, 7, 8, 8, 8, 8, 8, 8, 8, 8, 8, 8, 8, 8, 8, 1, 9, 9, 1, 5, 1, 1, 1, 5, 5, 5, 5, 5, 5, 10, 10, 10, 10, 10, 10, 10, 10, 10, 10, 10, 10, 10, 10, 10, 10, 10, 10, 10, 10, 10, 10, 10, 10, 10, 10, 10, 10, 10, 10, 10, 10, 10, 10, 10, 10, 10, 10, 10, 10, 10, 10, 10, 10, 10, 10, 10, 10, 10, 10, 1, 1, 1, 1, 1, 1, 1, 1, 1, 1, 1, 1, 1, 1, 1, 1, 1, 1, 1, 1, 10, 8, 8, 8, 8, 8, 8, 8, 8, 8, 8, 8, 8, 8, 8, 8, 8, 8, 8, 1, 10, 10, 1, 10, 10, 10, 10, 10, 10, 10, 10, 10, 10, 10, 10, 10, 10, 1, 11, 1, 1, 0, 0, 1, 1, 2, 1, 7, 7, 0, 0, 0, 7, 0, 0, 0, 0, 7, 10, 1, 7, 1, 1, 1, 1, 1, 1, 1, 1, 1, 1, 10, 0, 8, 8, 8, 8, 8, 8, 8, 8, 8, 8, 8, 8, 1, 1, 1, 0, 1, 1, 1, 1, 1, 1, 4, 1, 1, 0, 1, 1, 1, 1, 1, 1, 1, 1, 2, 1, 1, 1, 1, 2, 1, 2, 2, 1, 2, 4, 1, 4, 2, 3, 1, 1, 1, 2, 3, 1, 3, 1, 3, 2, 1, 2, 0, 2, 2, 1, 1, 0, 0, 1, 1, 1, 1, 1, 1, 1, 1, 1, 1, 1, 1, 1, 1, 1, 1, 1, 1, 0, 0, 0, 0, 0, 0, 0, 0, 0, 0, 0, 0, 0, 1, 1, 1, 1, 1, 1, 0, 0, 0, 0, 9, 9, 0, 1, 1, 1, 1, 1, 1, 1, 1, 1, 1, 1, 1, 1, 1, 1, 9, 9])
_uv = me_plane.uv_layers.new(name='UVMap')
_uv.uv.foreach_set('vector', [0.0, 0.0, 0.0, 0.0, 0.0, 0.0, 0.754, 0.9915, 0.754, 0.9412, 0.3504, 0.7359, 0.2284, 0.3876, 0.2284, 0.3876, 0.2284, 0.3876, 0.2284, 0.3876, 0.2284, 0.3876, 0.2284, 0.3876, 0.0, 0.0, 0.0, 0.0, 0.0, 0.0, 0.2842, 0.3876, 0.2842, 0.3876, 0.2842, 0.3876, 0.2842, 0.3876, 0.2842, 0.3876, 0.2842, 0.3876, 0.09998, 0.7605, 0.1505, 0.7605, 0.09998, 0.9414, 0.4415, 0.6213, 0.4415, 0.6716, 0.4488, 0.6716, 0.7616, 0.5054, 0.7285, 0.4989, 0.7616, 0.4617, 0.2284, 0.3876, 0.2284, 0.3876, 0.2284, 0.3876, 0.2999, 0.6542, 0.2999, 0.7951, 0.2499, 0.7951, 0.2497, 0.3222, 0.3056, 0.3222, 0.3056, 0.2492, 0.3101, 0.01008, 0.3101, 0.01008, 0.2734, 0.01008, 0.45, 0.6716, 0.45, 0.706, 0.4415, 0.706, 0.9634, 0.948, 0.9937, 0.9481, 0.9634, 0.8852, 0.0, 0.0, 0.0, 0.0, 0.0, 0.0, 0.2497, 0.3222, 0.3056, 0.2492, 0.3505, 0.2604, 0.2284, 0.3876, 0.2284, 0.3876, 0.2284, 0.3876, 0.614, 0.1779, 0.7036, 0.1413, 0.7542, 0.1413, 0.2842, 0.3876, 0.2842, 0.3876, 0.2842, 0.3876, 0.9287, 0.9856, 0.9633, 0.9856, 0.9633, 0.8852, 0.5118, 0.9814, 0.5454, 0.9814, 0.5454, 0.8876, 0.4006, 0.7012, 0.366, 0.7012, 0.4006, 0.8988, 0.2842, 0.3876, 0.2842, 0.3876, 0.2842, 0.3876, 0.0, 0.0, 0.0, 0.0, 0.0, 0.0, 0.09998, 0.9414, 0.15, 0.9414, 0.09998, 0.9414, 0.2842, 0.3876, 0.2842, 0.3876, 0.2842, 0.3876, 0.3601, 0.628, 0.3499, 0.628, 0.3601, 0.6614, 0.9253, 0.2783, 0.9589, 0.2783, 0.9589, 0.1161, 0.2842, 0.3876, 0.2842, 0.3876, 0.2842, 0.3876, 0.2284, 0.3876, 0.2284, 0.3876, 0.2284, 0.3876, 0.2284, 0.3876, 0.2284, 0.3876, 0.2284, 0.3876, 0.2842, 0.3876, 0.2842, 0.3876, 0.2842, 0.3876, 0.2284, 0.3876, 0.2284, 0.3876, 0.2284, 0.3876, 0.2499, 0.7951, 0.2499, 0.9156, 0.2999, 0.7951, 0.2284, 0.3876, 0.2284, 0.3876, 0.2284, 0.3876, 0.2284, 0.3876, 0.2284, 0.4519, 0.2284, 0.3876, 0.2284, 0.3876, 0.2284, 0.3876, 0.2284, 0.3876, 0.2842, 0.3876, 0.2842, 0.3876, 0.2842, 0.3876, 0.2284, 0.3876, 0.2284, 0.3876, 0.2284, 0.3876, 0.2842, 0.3876, 0.2842, 0.4519, 0.2842, 0.3876, 0.3505, 0.1084, 0.3505, 0.1206, 0.3056, 0.1084, 0.2842, 0.3876, 0.2842, 0.3876, 0.2842, 0.3876, 0.2842, 0.3876, 0.2842, 0.3876, 0.2842, 0.3876, 0.2842, 0.3876, 0.2842, 0.3876, 0.2842, 0.3876, 0.2284, 0.3876, 0.2284, 0.3876, 0.2284, 0.3876, 0.8246, 0.1009, 0.8246, 0.04103, 0.7807, 0.1779, 0.2284, 0.3876, 0.2284, 0.3876, 0.2284, 0.3876, 0.2, 0.8951, 0.2346, 0.8951, 0.2346, 0.6924, 0.2284, 0.3876, 0.2284, 0.3876, 0.2284, 0.3876, 0.2842, 0.3876, 0.2842, 0.3876, 0.2842, 0.3876, 0.2284, 0.3876, 0.2284, 0.3876, 0.2284, 0.3876, 0.1653, 0.9793, 0.2, 0.9793, 0.2, 0.8775, 0.8907, 0.3801, 0.8246, 0.1779, 0.7807, 0.1779, 0.2284, 0.3876, 0.2284, 0.3876, 0.2284, 0.3876, 0.2284, 0.3876, 0.2284, 0.3876, 0.2284, 0.3876, 0.2842, 0.4519, 0.2842, 0.3876, 0.2842, 0.3876, 0.4521, 0.1413, 0.7036, 0.1413, 0.614, 0.1779, 0.2842, 0.3876, 0.2842, 0.3876, 0.2842, 0.3876, 0.2284, 0.3876, 0.2284, 0.3876, 0.2284, 0.3876, 0.2842, 0.3876, 0.3056, 0.3222, 0.2842, 0.3876, 0.2284, 0.3876, 0.2284, 0.3876, 0.2284, 0.3876, 0.4494, 0.5293, 0.4499, 0.4523, 0.4494, 0.4519, 0.449, 0.4523, 0.4494, 0.5293, 0.4494, 0.4519, 0.4006, 0.9823, 0.4342, 0.9823, 0.4342, 0.8751, 0.2842, 0.3876, 0.2842, 0.3876, 0.2842, 0.3876, 0.804, 0.9636, 0.8376, 0.9636, 0.8376, 0.8876, 0.2284, 0.3876, 0.2284, 0.3876, 0.2284, 0.3876, 0.2284, 0.3876, 0.2284, 0.3876, 0.2284, 0.3876, 0.8246, 0.04103, 0.8907, 0.3801, 0.7807, 0.1779, 0.2284, 0.3876, 0.2284, 0.3876, 0.2284, 0.3876, 0.9287, 0.8852, 0.9287, 0.9856, 0.9633, 0.8852, 0.2284, 0.3876, 0.2284, 0.3876, 0.2284, 0.3876, 0.3346, 0.9361, 0.3346, 0.9858, 0.3652, 0.9858, 0.2, 0.6924, 0.2499, 0.6924, 0.2499, 0.4519, 0.2, 0.8951, 0.2, 0.9448, 0.2439, 0.9448, 0.04999, 0.9515, 0.09998, 0.9515, 0.09998, 0.8494, 0.2284, 0.3876, 0.2284, 0.3876, 0.2284, 0.3876, 0.804, 0.8876, 0.754, 0.8876, 0.754, 0.9412, 0.8907, 0.1161, 0.9407, 0.1161, 0.9407, 0.0, 0.8787, 0.855, 0.9287, 0.855, 0.9287, 0.7389, 0.2842, 0.3876, 0.2842, 0.3876, 0.2842, 0.3876, 0.2284, 0.3876, 0.2284, 0.3876, 0.2284, 0.3876, 0.2284, 0.3876, 0.2284, 0.4519, 0.2284, 0.3876, 0.2284, 0.3876, 0.2284, 0.3876, 0.2284, 0.3876, 0.4454, 0.5868, 0.4342, 0.5868, 0.4454, 0.6213, 0.3629, 0.9061, 0.3284, 0.936, 0.3629, 0.9061, 0.2284, 0.3876, 0.2284, 0.3876, 0.2284, 0.3876, 0.2842, 0.3876, 0.2842, 0.3876, 0.2842, 0.3876, 0.2734, 0.1194, 0.2734, 0.1122, 0.3101, 0.1194, 0.2499, 0.9156, 0.2999, 0.9156, 0.2999, 0.7951, 0.0, 0.0, 0.0, 0.0, 0.0, 0.0, 0.2842, 0.3876, 0.2842, 0.3876, 0.2842, 0.3876, 0.2842, 0.3876, 0.2842, 0.3876, 0.2842, 0.3876, 0.0, 0.0, 0.0, 0.0, 0.0, 0.0, 0.2284, 0.3876, 0.2284, 0.3876, 0.2284, 0.3876, 0.2284, 0.3876, 0.2284, 0.3876, 0.2284, 0.3876, 0.9257, 0.4383, 0.9257, 0.3943, 0.8907, 0.3943, 0.7119, 0.4385, 0.4702, 0.3801, 0.8246, 0.3801, 0.3056, 0.1206, 0.3505, 0.1084, 0.3056, 0.1084, 0.2842, 0.3876, 0.2842, 0.3876, 0.2842, 0.3876, 0.0, 0.0, 0.0, 0.0, 0.0, 0.0, 0.9634, 0.8852, 0.9633, 0.9136, 0.9936, 0.9136, 0.3179, 0.5946, 0.366, 0.5811, 0.348, 0.5179, 0.7807, 0.1779, 0.7807, 0.1921, 0.8246, 0.1009, 0.2284, 0.3876, 0.2284, 0.3876, 0.2284, 0.3876, 0.2284, 0.3876, 0.2284, 0.3876, 0.2284, 0.3876, 0.2284, 0.3876, 0.2284, 0.3876, 0.2284, 0.3876, 0.2284, 0.3876, 0.2284, 0.3876, 0.2284, 0.3876, 0.2842, 0.3876, 0.2842, 0.3876, 0.2842, 0.3876, 0.7807, 0.1921, 0.7036, 0.1779, 0.8246, 0.1009, 0.6828, 0.7426, 0.6744, 0.7873, 0.6828, 0.7033, 0.2842, 0.3876, 0.2842, 0.3876, 0.2842, 0.3876, 0.1424, 0.3107, 0.2591, 0.3107, 0.2734, 0.3107, 0.3499, 0.628, 0.3499, 0.5946, 0.3611, 0.5946, 0.2284, 0.3876, 0.2284, 0.3876, 0.2284, 0.3876, 0.1424, 0.3107, 0.2734, 0.3107, 0.2591, 0.3675, 0.2284, 0.3876, 0.2284, 0.3876, 0.2284, 0.3876, 0.5454, 0.9713, 0.581, 0.9718, 0.581, 0.8881, 0.2842, 0.3876, 0.2842, 0.3876, 0.2842, 0.3876, 0.2842, 0.3876, 0.2842, 0.3876, 0.2842, 0.3876, 0.2842, 0.3876, 0.2842, 0.3876, 0.2842, 0.3876, 0.2284, 0.3876, 0.2284, 0.3876, 0.2284, 0.3876, 0.6512, 0.8876, 0.6512, 0.9734, 0.6858, 0.8876, 0.2284, 0.3876, 0.2284, 0.3876, 0.2284, 0.3876, 0.2842, 0.3876, 0.2842, 0.3876, 0.2842, 0.3876, 0.2842, 0.3876, 0.2842, 0.3876, 0.2842, 0.3876, 0.2284, 0.3876, 0.2284, 0.3876, 0.2284, 0.3876, 0.2284, 0.3876, 0.2284, 0.3876, 0.2284, 0.3876, 0.8787, 0.4385, 0.8787, 0.5691, 0.9287, 0.5691, 0.2842, 0.3876, 0.2842, 0.3876, 0.2842, 0.3876, 0.2284, 0.3876, 0.2284, 0.3876, 0.2284, 0.3876, 0.2284, 0.3876, 0.2284, 0.3876, 0.2284, 0.3876, 0.0, 0.0, 0.0, 0.0, 0.0, 0.0, 0.2842, 0.3876, 0.2842, 0.3876, 0.2842, 0.3876, 0.7616, 0.5054, 0.806, 0.5054, 0.7285, 0.4989, 0.6166, 0.9734, 0.6512, 0.9734, 0.6512, 0.8876, 0.2284, 0.3876, 0.2284, 0.3876, 0.2284, 0.3876, 0.2842, 0.3876, 0.2842, 0.3876, 0.2842, 0.3876, 0.09998, 0.7605, 0.15, 0.7605, 0.15, 0.4519, 0.2842, 0.3876, 0.2842, 0.3876, 0.2842, 0.3876, 0.3629, 0.9061, 0.3284, 0.8667, 0.3629, 0.9061, 0.2284, 0.3876, 0.2284, 0.4519, 0.2284, 0.3876, 0.2284, 0.3876, 0.2284, 0.3876, 0.2284, 0.3876, 0.0, 0.0, 0.0, 0.0, 0.0, 0.0, 0.9133, 0.5691, 0.8787, 0.6434, 0.9133, 0.7389, 0.0, 0.0, 0.0, 0.0, 0.0, 0.0, 0.2284, 0.3876, 0.2284, 0.3876, 0.2284, 0.3876, 0.366, 0.7012, 0.366, 0.8988, 0.4006, 0.8988, 0.2842, 0.3876, 0.2842, 0.3876, 0.2842, 0.3876, 0.7036, 0.1779, 0.8113, 0.1921, 0.7542, 0.1779, 0.2842, 0.3876, 0.2842, 0.3876, 0.2842, 0.3876, 0.2842, 0.3876, 0.2842, 0.3876, 0.2842, 0.3876, 0.2284, 0.3876, 0.2284, 0.3876, 0.2284, 0.3876, 0.2842, 0.3876, 0.2842, 0.3876, 0.2842, 0.3876, 0.3499, 0.628, 0.3499, 0.6614, 0.3601, 0.6614, 0.3101, 0.01008, 0.2734, 0.1122, 0.2734, 0.01008, 0.9407, 0.4051, 0.9753, 0.4051, 0.9753, 0.2821, 0.2842, 0.3876, 0.2842, 0.3876, 0.2842, 0.3876, 0.2284, 0.3876, 0.2284, 0.3876, 0.2284, 0.3876, 0.2284, 0.3876, 0.2284, 0.3876, 0.2284, 0.3876, 0.2842, 0.3876, 0.2842, 0.3876, 0.2842, 0.3876, 0.2499, 0.6542, 0.2999, 0.6542, 0.2499, 0.7951, 0.4867, 0.9761, 0.5106, 0.9763, 0.5106, 0.9479, 0.614, 0.1779, 0.4521, 0.1853, 0.4521, 0.1413, 0.2842, 0.3876, 0.2842, 0.3876, 0.2842, 0.3876, 0.2284, 0.3876, 0.2284, 0.3876, 0.2284, 0.3876, 0.2, 0.8951, 0.2346, 0.8951, 0.2, 0.8951, 0.5118, 0.8876, 0.5118, 0.9814, 0.5454, 0.8876, 0.0, 0.0, 0.0, 0.0, 0.0, 0.0, 0.0, 0.0, 0.0, 0.0, 0.0, 0.0, 0.2284, 0.3876, 0.2284, 0.3876, 0.2284, 0.3876, 0.6828, 0.7426, 0.6828, 0.7426, 0.7698, 0.7033, 0.2284, 0.3876, 0.2284, 0.3876, 0.2284, 0.3876, 0.9636, 0.7389, 0.9636, 0.7944, 0.9972, 0.7389, 0.0, 0.0, 0.0, 0.0, 0.0, 0.0, 0.4342, 0.5868, 0.4342, 0.6213, 0.4342, 0.5868, 0.9589, 0.1161, 0.9589, 0.2672, 0.9925, 0.2672, 0.0, 0.0, 0.0, 0.0, 0.0, 0.0, 0.2284, 0.3876, 0.2284, 0.3876, 0.2284, 0.3876, 0.2842, 0.3876, 0.2842, 0.3876, 0.2842, 0.3876, 0.5549, 0.7426, 0.617, 0.7426, 0.6282, 0.7426, 0.0, 0.0, 0.0, 0.0, 0.0, 0.0, 0.2284, 0.3876, 0.2284, 0.3876, 0.2284, 0.3876, 0.1421, 0.2603, 0.3101, 0.3107, 0.2734, 0.2603, 0.0, 0.0, 0.0, 0.0, 0.0, 0.0, 0.0, 0.0, 0.0, 0.0, 0.0, 0.0, 0.4109, 0.3808, 0.07009, 0.4465, 0.2734, 0.337, 0.0, 0.0, 0.0, 0.0, 0.0, 0.0, 0.2842, 0.3876, 0.2842, 0.3876, 0.2842, 0.3876, 0.2591, 0.3675, 0.2591, 0.337, 0.1424, 0.337, 0.2284, 0.3876, 0.2284, 0.3876, 0.2284, 0.3876, 0.0, 0.0, 0.0, 0.0, 0.0, 0.0, 0.0, 0.0, 0.0, 0.0, 0.0, 0.0, 0.0, 0.0, 0.0, 0.0, 0.0, 0.0, 0.0, 0.0, 0.0, 0.0, 0.0, 0.0, 0.366, 0.4519, 0.3323, 0.4614, 0.2999, 0.5314, 0.2284, 0.3876, 0.2842, 0.3876, 0.2497, 0.3222, 0.2284, 0.3876, 0.2284, 0.3876, 0.2284, 0.3876, 0.2284, 0.3876, 0.2284, 0.3876, 0.2284, 0.3876, 0.0, 0.0, 0.0, 0.0, 0.0, 0.0, 0.2284, 0.3876, 0.2284, 0.3876, 0.2284, 0.3876, 0.7036, 0.1779, 0.7542, 0.1413, 0.8246, 0.1009, 0.0, 0.0, 0.0, 0.0, 0.0, 0.0, 0.6282, 0.6007, 0.6102, 0.6593, 0.5655, 0.5914, 0.2842, 0.3876, 0.2842, 0.3876, 0.2842, 0.3876, 0.0, 0.0, 0.0, 0.0, 0.0, 0.0, 0.3499, 0.5946, 0.3499, 0.5946, 0.3499, 0.628, 0.07009, 0.4465, 0.2734, 0.3808, 0.2734, 0.337, 0.0, 0.0, 0.0, 0.0, 0.0, 0.0, 0.0, 0.0, 0.0, 0.0, 0.0, 0.0, 0.9925, 0.1161, 0.9589, 0.1161, 0.9925, 0.2672, 0.0, 0.0, 0.0, 0.0, 0.0, 0.0, 0.2284, 0.3876, 0.2284, 0.3876, 0.2284, 0.3876, 0.2734, 0.2603, 0.3507, 0.3808, 0.2591, 0.337, 0.2842, 0.3876, 0.2842, 0.3876, 0.2842, 0.3876, 0.0, 0.0, 0.0, 0.0, 0.0, 0.0, 0.0, 0.0, 0.0, 0.0, 0.0, 0.0, 0.2284, 0.3876, 0.2284, 0.3876, 0.2284, 0.3876, 0.2284, 0.3876, 0.2284, 0.3876, 0.2284, 0.3876, 0.0, 0.0, 0.0, 0.0, 0.0, 0.0, 0.0, 0.0, 0.0, 0.0, 0.0, 0.0, 0.0, 0.0, 0.0, 0.0, 0.0, 0.0, 0.6102, 0.6593, 0.6828, 0.7426, 0.6282, 0.6593, 0.4006, 0.9606, 0.4006, 0.8988, 0.366, 0.9606, 0.2842, 0.4519, 0.2842, 0.4519, 0.2284, 0.4519, 0.2284, 0.3876, 0.2284, 0.3876, 0.2284, 0.3876, 0.3505, 0.2604, 0.3056, 0.2492, 0.4106, 0.2604, 0.2842, 0.3876, 0.3056, 0.3222, 0.2497, 0.3222, 0.0, 0.0, 0.0, 0.0, 0.0, 0.0, 0.2284, 0.3876, 0.2284, 0.3876, 0.2284, 0.3876, 0.3284, 0.936, 0.3287, 0.9061, 0.3629, 0.9061, 0.0, 0.0, 0.0, 0.0, 0.0, 0.0, 0.2284, 0.3876, 0.2284, 0.3876, 0.2284, 0.3876, 0.806, 0.5054, 0.7616, 0.5912, 0.7285, 0.5912, 0.8787, 0.7389, 0.8787, 0.855, 0.9287, 0.7389, 0.0, 0.0, 0.0, 0.0, 0.0, 0.0, 0.0, 0.0, 0.0, 0.0, 0.0, 0.0, 0.3592, 0.6614, 0.3499, 0.6614, 0.3592, 0.6959, 0.4521, 0.5906, 0.4892, 0.4395, 0.4892, 0.6007, 0.348, 0.5179, 0.366, 0.4519, 0.2999, 0.5314, 0.0, 0.0, 0.0, 0.0, 0.0, 0.0, 0.0, 0.0, 0.0, 0.0, 0.0, 0.0, 0.2284, 0.3876, 0.2284, 0.3876, 0.2284, 0.3876, 0.4342, 0.5868, 0.4342, 0.6213, 0.4454, 0.6213, 0.04999, 0.9572, 0.04999, 0.8703, 1e-08, 0.8703, 3.638e-09, 0.9572, 0.04999, 0.9572, 1e-08, 0.8703, 0.4867, 0.9477, 0.4867, 0.9761, 0.5106, 0.9479, 0.2842, 0.3876, 0.2842, 0.3876, 0.2842, 0.3876, 0.0, 0.0, 0.0, 0.0, 0.0, 0.0, 0.2284, 0.3876, 0.2284, 0.3876, 0.2284, 0.3876, 0.0, 0.0, 0.0, 0.0, 0.0, 0.0, 0.0, 0.0, 0.0, 0.0, 0.0, 0.0, 0.2842, 0.3876, 0.2842, 0.3876, 0.2842, 0.3876, 0.0, 0.0, 0.0, 0.0, 0.0, 0.0, 0.2284, 0.3876, 0.2284, 0.3876, 0.2284, 0.3876, 0.2284, 0.3876, 0.2284, 0.3876, 0.2284, 0.3876, 0.0, 0.0, 0.0, 0.0, 0.0, 0.0, 0.0, 0.0, 0.0, 0.0, 0.0, 0.0, 0.0, 0.0, 0.0, 0.0, 0.0, 0.0, 0.2842, 0.3876, 0.2842, 0.3876, 0.2842, 0.3876, 0.0, 0.0, 0.0, 0.0, 0.0, 0.0, 0.2284, 0.4519, 0.2842, 0.4519, 0.2284, 0.4519, 0.0, 0.0, 0.0, 0.0, 0.0, 0.0, 0.9407, 0.2821, 0.9407, 0.4051, 0.9753, 0.2821, 0.2842, 0.3876, 0.2842, 0.3876, 0.2842, 0.3876, 0.0, 0.0, 0.0, 0.0, 0.0, 0.0, 0.2734, 0.2603, 0.3101, 0.3107, 0.3507, 0.3808, 0.3652, 0.9361, 0.3346, 0.9361, 0.3652, 0.9858, 0.0, 0.0, 0.0, 0.0, 0.0, 0.0, 0.0, 0.0, 0.0, 0.0, 0.0, 0.0, 0.2842, 0.3876, 0.2842, 0.3876, 0.2842, 0.3876, 0.0, 0.0, 0.0, 0.0, 0.0, 0.0, 0.0, 0.0, 0.0, 0.0, 0.0, 0.0, 0.2842, 0.3876, 0.2842, 0.3876, 0.2842, 0.3876, 0.2284, 0.3876, 0.2284, 0.3876, 0.2284, 0.3876, 0.2842, 0.3876, 0.2842, 0.3876, 0.2842, 0.3876, 0.6282, 0.6007, 0.5655, 0.5914, 0.6102, 0.6007, 0.3056, 0.3222, 0.3056, 0.3222, 0.2842, 0.3876, 0.2, 0.4519, 0.15, 0.4519, 0.2, 0.7022, 0.2284, 0.3876, 0.2284, 0.3876, 0.2284, 0.3876, 0.2842, 0.3876, 0.2842, 0.3876, 0.2842, 0.3876, 0.2284, 0.4519, 0.2284, 0.3876, 0.2284, 0.3876, 0.2842, 0.3876, 0.2842, 0.3876, 0.2842, 0.3876, 0.09998, 0.4519, 0.09998, 0.7605, 0.15, 0.4519, 0.2284, 0.3876, 0.2284, 0.3876, 0.2284, 0.3876, 0.2842, 0.3876, 0.2842, 0.3876, 0.2842, 0.3876, 0.2842, 0.3876, 0.2842, 0.3876, 0.2842, 0.3876, 0.9407, 0.0, 0.9407, 0.1122, 0.9753, 0.0, 0.8787, 0.6556, 0.8787, 0.7389, 0.9133, 0.7389, 0.2842, 0.3876, 0.2842, 0.3876, 0.2842, 0.3876, 0.4521, 0.9477, 0.4521, 0.9919, 0.4867, 0.9477, 0.6744, 0.8876, 0.617, 0.7873, 0.8244, 0.8336, 0.9539, 0.7381, 0.9875, 0.7381, 0.9875, 0.6811, 0.2842, 0.3876, 0.2842, 0.3876, 0.2842, 0.3876, 0.2842, 0.3876, 0.2842, 0.3876, 0.2842, 0.3876, 0.0, 0.0, 0.0, 0.0, 0.0, 0.0, 0.3611, 0.628, 0.3499, 0.628, 0.3611, 0.5946, 0.0, 0.0, 0.0, 0.0, 0.0, 0.0, 0.7807, 0.1921, 0.8113, 0.1921, 0.7036, 0.1779, 0.0, 0.0, 0.0, 0.0, 0.0, 0.0, 0.3499, 0.6614, 0.3499, 0.6959, 0.3592, 0.6959, 0.9623, 0.4162, 0.9623, 0.5375, 0.9969, 0.4162, 0.6512, 0.9734, 0.6858, 0.9734, 0.6858, 0.8876, 0.2497, 0.3222, 0.2284, 0.3876, 0.2284, 0.3876, 0.6744, 0.8336, 0.617, 0.7873, 0.6282, 0.6593, 0.2284, 0.3876, 0.2284, 0.3876, 0.2284, 0.3876, 0.2842, 0.3876, 0.2842, 0.3876, 0.2842, 0.3876, 0.2284, 0.3876, 0.2284, 0.3876, 0.2284, 0.3876, 0.0, 0.0, 0.0, 0.0, 0.0, 0.0, 0.9287, 0.4385, 0.8787, 0.4385, 0.9287, 0.5691, 0.2842, 0.3876, 0.2842, 0.3876, 0.2842, 0.3876, 0.2284, 0.3876, 0.2284, 0.3876, 0.2284, 0.3876, 0.3507, 0.4465, 0.4109, 0.4465, 0.4109, 0.3808, 0.6102, 0.6593, 0.6282, 0.6007, 0.6744, 0.7426, 0.2842, 0.3876, 0.2842, 0.3876, 0.2842, 0.3876, 0.2842, 0.3876, 0.2842, 0.3876, 0.2842, 0.3876, 0.2842, 0.3876, 0.2842, 0.3876, 0.2842, 0.3876, 0.3507, 0.3808, 0.4109, 0.3808, 0.4106, 0.3222, 0.8376, 0.8876, 0.8376, 0.9503, 0.8722, 0.8876, 0.2842, 0.3876, 0.2842, 0.3876, 0.2842, 0.3876, 0.2284, 0.3876, 0.2284, 0.3876, 0.2284, 0.3876, 0.2842, 0.3876, 0.2842, 0.3876, 0.2842, 0.3876, 0.2842, 0.3876, 0.2842, 0.3876, 0.2842, 0.3876, 0.2842, 0.3876, 0.2842, 0.3876, 0.2842, 0.3876, 0.2842, 0.3876, 0.2842, 0.3876, 0.2842, 0.3876, 0.9539, 0.6811, 0.9133, 0.6811, 0.9539, 0.7309, 0.6102, 0.4385, 0.6102, 0.5914, 0.6102, 0.6007, 0.2842, 0.3876, 0.2842, 0.3876, 0.2842, 0.3876, 0.8246, 0.1779, 0.8907, 0.3801, 0.8246, 0.3801, 0.2842, 0.3876, 0.2842, 0.3876, 0.2842, 0.3876, 0.2842, 0.3876, 0.2842, 0.3876, 0.2842, 0.3876, 0.2284, 0.3876, 0.2284, 0.3876, 0.2284, 0.3876, 0.4342, 0.6213, 0.4342, 0.6716, 0.4415, 0.6716, 0.2842, 0.3876, 0.2842, 0.3876, 0.2842, 0.3876, 0.2842, 0.3876, 0.2842, 0.3876, 0.2842, 0.3876, 0.2842, 0.3876, 0.2842, 0.3876, 0.2842, 0.3876, 0.2842, 0.3876, 0.2842, 0.3876, 0.2842, 0.3876, 0.2842, 0.4519, 0.2842, 0.3876, 0.2842, 0.3876, 0.2284, 0.3876, 0.2284, 0.3876, 0.2284, 0.3876, 0.4485, 0.5017, 0.4485, 0.4519, 0.4342, 0.4519, 0.2842, 0.3876, 0.2842, 0.3876, 0.2842, 0.3876, 0.366, 0.4519, 0.366, 0.7012, 0.4006, 0.7012, 0.2842, 0.3876, 0.2842, 0.3876, 0.2842, 0.3876, 0.2842, 0.3876, 0.2842, 0.3876, 0.2842, 0.3876, 0.2284, 0.4519, 0.2284, 0.3876, 0.2284, 0.4519, 0.2284, 0.3876, 0.2284, 0.3876, 0.2284, 0.3876, 0.2, 0.6924, 0.2, 0.8951, 0.2346, 0.6924, 0.2842, 0.3876, 0.2842, 0.3876, 0.2842, 0.3876, 0.8113, 0.1921, 0.7807, 0.3082, 0.7542, 0.3082, 0.9288, 0.7393, 0.9294, 0.7899, 0.9636, 0.7895, 0.449, 0.4519, 0.4485, 0.4519, 0.4485, 0.5118, 0.4488, 0.6213, 0.4415, 0.6213, 0.4488, 0.6716, 0.4342, 0.4519, 0.4006, 0.4519, 0.4342, 0.6718, 0.2842, 0.3876, 0.2842, 0.3876, 0.2842, 0.3876, 0.2284, 0.3876, 0.2284, 0.3876, 0.2284, 0.3876, 0.2842, 0.3876, 0.2842, 0.4519, 0.2842, 0.3876, 0.2284, 0.3876, 0.2284, 0.3876, 0.2284, 0.3876, 0.1421, 0.2603, 0.4521, 0.1194, 0.3101, 0.3107, 0.2842, 0.3876, 0.2842, 0.3876, 0.2842, 0.3876, 0.2842, 0.3876, 0.2842, 0.3876, 0.2842, 0.3876, 0.2842, 0.3876, 0.2842, 0.3876, 0.2842, 0.3876, 0.614, 0.3085, 0.7036, 0.2154, 0.4521, 0.2154, 0.2284, 0.3876, 0.2284, 0.3876, 0.2284, 0.4519, 0.2842, 0.3876, 0.2842, 0.3876, 0.2842, 0.3876, 0.2842, 0.3876, 0.2842, 0.3876, 0.2842, 0.3876, 0.2842, 0.3876, 0.2842, 0.3876, 0.2842, 0.3876, 0.2842, 0.4519, 0.2284, 0.4519, 0.2842, 0.3876, 0.4702, 0.3801, 0.7119, 0.3801, 0.8246, 0.3801, 0.2842, 0.3876, 0.2842, 0.3876, 0.2842, 0.3876, 0.9407, 0.3943, 0.9407, 0.2821, 0.8907, 0.2821, 0.2284, 0.4519, 0.2284, 0.3876, 0.2284, 0.3876, 0.2284, 0.4519, 0.2284, 0.3876, 0.2284, 0.3876, 0.449, 0.5118, 0.449, 0.4519, 0.4485, 0.5118, 0.2284, 0.4519, 0.2284, 0.3876, 0.2284, 0.3876, 0.2842, 0.3876, 0.2842, 0.3876, 0.2842, 0.3876, 0.2284, 0.3876, 0.2284, 0.3876, 0.2284, 0.3876, 0.2284, 0.3876, 0.2284, 0.3876, 0.2284, 0.3876, 0.2284, 0.3876, 0.2284, 0.3876, 0.2284, 0.3876, 0.2284, 0.3876, 0.2284, 0.3876, 0.2284, 0.3876, 0.2284, 0.3876, 0.2284, 0.3876, 0.2284, 0.3876, 0.2284, 0.3876, 0.2284, 0.4519, 0.2284, 0.3876, 0.2284, 0.3876, 0.2284, 0.3876, 0.2284, 0.3876, 0.2842, 0.3876, 0.2842, 0.3876, 0.2842, 0.3876, 0.2284, 0.4519, 0.2284, 0.3876, 0.2284, 0.3876, 0.2284, 0.3876, 0.2284, 0.3876, 0.2284, 0.3876, 0.2284, 0.3876, 0.2284, 0.3876, 0.2284, 0.3876, 0.09998, 0.9414, 0.15, 0.9414, 0.15, 0.8911, 0.2284, 0.3876, 0.2284, 0.3876, 0.2284, 0.3876, 0.2842, 0.3876, 0.2842, 0.3876, 0.2842, 0.3876, 0.8907, 0.1161, 0.8907, 0.2821, 0.9253, 0.1161, 0.2499, 0.6542, 0.2999, 0.6542, 0.2999, 0.4519, 0.8376, 0.9503, 0.8376, 1.0, 0.8678, 1.0, 0.4485, 0.5514, 0.4485, 0.5017, 0.4342, 0.5017, 0.8907, 0.0, 0.8907, 0.1161, 0.9407, 0.0, 0.2284, 0.3876, 0.2284, 0.3876, 0.2284, 0.3876, 0.2842, 0.3876, 0.2842, 0.3876, 0.2842, 0.3876, 0.2999, 0.7359, 0.3499, 0.7359, 0.3499, 0.5946, 0.2842, 0.3876, 0.2842, 0.3876, 0.2842, 0.3876, 0.2284, 0.3876, 0.2284, 0.3876, 0.2284, 0.3876, 0.2842, 0.3876, 0.2842, 0.3876, 0.2842, 0.3876, 0.2284, 0.3876, 0.2284, 0.3876, 0.2284, 0.3876, 0.6744, 0.7873, 0.6828, 0.7426, 0.6828, 0.7033, 0.2284, 0.3876, 0.2284, 0.3876, 0.2284, 0.3876, 0.0, 0.0, 0.0, 0.0, 0.0, 0.0, 0.2284, 0.3876, 0.2284, 0.3876, 0.2284, 0.3876, 0.2842, 0.4519, 0.2284, 0.4519, 0.2284, 0.4519, 0.5655, 0.5914, 0.6102, 0.6593, 0.4892, 0.6593, 0.2842, 0.3876, 0.2842, 0.3876, 0.2842, 0.3876, 0.2842, 0.3876, 0.3056, 0.3222, 0.2842, 0.3876, 0.2284, 0.3876, 0.2284, 0.3876, 0.2284, 0.3876, 0.9287, 0.4162, 0.9287, 0.5691, 0.9623, 0.4162, 0.927, 0.8959, 0.8986, 0.855, 0.8787, 0.9294, 0.7542, 0.1413, 0.7036, 0.1853, 0.6379, 0.1779, 0.0, 0.0, 0.0, 0.0, 0.0, 0.0, 0.2284, 0.3876, 0.2284, 0.3876, 0.2284, 0.4519, 0.2284, 0.3876, 0.2284, 0.4519, 0.2284, 0.4519, 0.2842, 0.3876, 0.2842, 0.3876, 0.2842, 0.3876, 0.9287, 0.5691, 0.9623, 0.5691, 0.9623, 0.4162, 0.0, 0.0, 0.0, 0.0, 0.0, 0.0, 0.2842, 0.3876, 0.2842, 0.3876, 0.2842, 0.3876, 0.2284, 0.3876, 0.2284, 0.3876, 0.2284, 0.3876, 0.2999, 0.7359, 0.754, 0.9915, 0.3504, 0.7359, 0.2284, 0.3876, 0.2284, 0.3876, 0.2284, 0.3876, 0.2284, 0.3876, 0.2284, 0.3876, 0.2284, 0.3876, 0.614, 0.1779, 0.7542, 0.1413, 0.6379, 0.1779, 0.2284, 0.3876, 0.2284, 0.3876, 0.2284, 0.3876, 0.2842, 0.3876, 0.2842, 0.3876, 0.2842, 0.3876, 0.7542, 0.1779, 0.8113, 0.1921, 0.7542, 0.3082, 0.07009, 0.02813, 0.07009, 0.2686, 0.07009, 0.3808, 0.3629, 0.9061, 0.3631, 0.8665, 0.3284, 0.8667, 0.2842, 0.3876, 0.2842, 0.3876, 0.2842, 0.3876, 0.2842, 0.3876, 0.2842, 0.3876, 0.2842, 0.3876, 0.07009, 0.4465, 0.01145, 0.2686, 0.07009, 0.3808, 0.3056, 0.3222, 0.3056, 0.3222, 0.2842, 0.3876, 0.2284, 0.3876, 0.2284, 0.3876, 0.2284, 0.3876, 0.09998, 0.8911, 0.09998, 0.9414, 0.15, 0.8911, 0.09997, 0.4519, 0.04999, 0.4519, 0.09998, 0.8494, 0.2499, 0.4519, 0.2499, 0.6542, 0.2999, 0.4519, 0.2284, 0.3876, 0.2284, 0.3876, 0.2284, 0.3876, 0.2284, 0.3876, 0.2284, 0.3876, 0.2284, 0.3876, 0.2497, 0.3222, 0.2497, 0.3222, 0.2284, 0.3876, 0.2842, 0.3876, 0.2842, 0.3876, 0.2842, 0.3876, 0.2842, 0.3876, 0.2842, 0.3876, 0.2842, 0.3876, 0.2284, 0.3876, 0.2284, 0.3876, 0.2284, 0.3876, 0.5454, 0.8876, 0.5454, 0.9713, 0.581, 0.8881, 0.8678, 0.9503, 0.8376, 0.9503, 0.8678, 1.0, 0.2842, 0.3876, 0.2842, 0.3876, 0.2842, 0.3876, 0.9133, 0.5691, 0.9133, 0.6811, 0.9633, 0.5691, 0.1421, 0.2603, 0.2734, 0.1194, 0.4521, 0.1194, 0.3101, 0.3107, 0.4521, 0.1194, 0.3101, 0.2603, 0.2999, 0.5946, 0.2999, 0.7359, 0.3499, 0.5946, 0.8376, 0.9503, 0.8722, 0.9503, 0.8722, 0.8876, 0.2284, 0.3876, 0.2284, 0.3876, 0.2284, 0.3876, 0.2842, 0.3876, 0.2842, 0.3876, 0.2842, 0.3876, 0.2284, 0.3876, 0.2284, 0.3876, 0.2284, 0.3876, 0.1653, 0.8775, 0.1653, 0.9793, 0.2, 0.8775, 0.2842, 0.3876, 0.2842, 0.3876, 0.2842, 0.3876, 0.4521, 0.1194, 0.3101, 0.01008, 0.3101, 0.2603, 0.01145, 0.2686, 0.07009, 0.02813, 0.07009, 0.3808, 0.2842, 0.3876, 0.2842, 0.3876, 0.2842, 0.3876, 4.951e-09, 0.8703, 0.04999, 0.8703, 0.04999, 0.4519, 0.2734, 0.3808, 0.07009, 0.4465, 0.07009, 0.3808, 0.2284, 0.3876, 0.2284, 0.3876, 0.2284, 0.3876, 0.2842, 0.3876, 0.2842, 0.3876, 0.2842, 0.3876, 0.9133, 0.6811, 0.9133, 0.7309, 0.9539, 0.7309, 0.2842, 0.3876, 0.2842, 0.3876, 0.2842, 0.3876, 0.4342, 0.5017, 0.4485, 0.5017, 0.4342, 0.4519, 0.2842, 0.3876, 0.2842, 0.3876, 0.2842, 0.3876, 0.929, 0.8852, 0.9636, 0.8851, 0.9288, 0.7393, 0.2842, 0.3876, 0.2842, 0.3876, 0.2842, 0.3876, 0.8907, 0.3801, 0.7119, 0.4385, 0.8246, 0.3801, 0.2842, 0.3876, 0.2842, 0.3876, 0.2842, 0.3876, 0.8244, 0.8336, 0.8787, 0.8876, 0.8787, 0.8336, 0.2842, 0.3876, 0.2842, 0.3876, 0.2842, 0.3876, 0.9133, 0.5691, 0.8787, 0.5691, 0.8787, 0.6434, 0.4415, 0.6213, 0.4342, 0.6213, 0.4415, 0.6716, 0.804, 0.9412, 0.804, 0.8876, 0.754, 0.9412, 0.04999, 0.8494, 0.04999, 0.9515, 0.09998, 0.8494, 0.0, 0.0, 0.0, 0.0, 0.0, 0.0, 0.617, 0.8471, 0.5549, 0.7873, 0.5549, 0.7426, 0.7036, 0.1853, 0.6379, 0.1853, 0.6379, 0.1779, 0.7036, 0.1853, 0.7542, 0.1413, 0.7036, 0.1779, 0.1421, 0.2603, 0.2734, 0.2603, 0.2734, 0.1194, 0.7036, 0.2154, 0.614, 0.3085, 0.6379, 0.1853, 0.998, 0.9918, 0.998, 0.9481, 0.9633, 0.9481, 0.7542, 0.3082, 0.7542, 0.1921, 0.7542, 0.1779, 0.04999, 0.4519, 0.04999, 0.8494, 0.09998, 0.8494, 0.3507, 0.3808, 0.3507, 0.4465, 0.4109, 0.3808, 0.8113, 0.1921, 0.7807, 0.1921, 0.7807, 0.3082, 0.4006, 0.4519, 0.366, 0.4519, 0.4006, 0.7012, 0.7036, 0.1853, 0.7036, 0.2154, 0.6379, 0.1853, 0.2439, 0.8951, 0.2, 0.8951, 0.2439, 0.9448, 0.9936, 0.9136, 0.9634, 0.948, 0.9634, 0.8852, 0.4006, 0.8988, 0.366, 0.8988, 0.366, 0.9606, 0.0, 0.0, 0.0, 0.0, 0.0, 0.0, 0.2842, 0.3876, 0.2842, 0.3876, 0.2842, 0.3876, 0.4342, 0.5514, 0.4485, 0.5514, 0.4342, 0.5017, 0.2842, 0.3876, 0.2842, 0.3876, 0.2842, 0.3876, 0.6828, 0.7426, 0.6744, 0.7873, 0.6744, 0.8336, 0.2999, 0.5314, 0.3179, 0.5946, 0.348, 0.5179, 0.8907, 0.4383, 0.9257, 0.4383, 0.8907, 0.3943, 0.4521, 0.5906, 0.4892, 0.6007, 0.5655, 0.6007, 0.8244, 0.8336, 0.8787, 0.8336, 0.6744, 0.8876, 0.7285, 0.5912, 0.7285, 0.5054, 0.7285, 0.4989, 0.617, 0.7873, 0.6282, 0.7426, 0.6282, 0.6593, 0.2842, 0.3876, 0.2842, 0.3876, 0.2842, 0.3876, 0.806, 0.5054, 0.7616, 0.5054, 0.7616, 0.5912, 0.5655, 0.5914, 0.5655, 0.5914, 0.6102, 0.6007, 0.9623, 0.5375, 0.9969, 0.5375, 0.9969, 0.4162, 0.7575, 0.7873, 0.6744, 0.7873, 0.6828, 0.7426, 0.6828, 0.7426, 0.6744, 0.8336, 0.6282, 0.6593, 0.4521, 0.3085, 0.614, 0.3085, 0.4521, 0.2154, 0.5655, 0.5914, 0.6102, 0.4385, 0.6102, 0.6007, 0.2591, 0.337, 0.2734, 0.3107, 0.2734, 0.2603, 0.3507, 0.3808, 0.2734, 0.337, 0.2591, 0.337, 0.4521, 0.1194, 0.3101, 0.01008, 0.3101, 0.01008, 0.0, 0.0, 0.0, 0.0, 0.0, 0.0, 0.2842, 0.3876, 0.2842, 0.3876, 0.2842, 0.3876, 0.0, 0.0, 0.0, 0.0, 0.0, 0.0, 0.2842, 0.3876, 0.2842, 0.3876, 0.2842, 0.3876, 0.0, 0.0, 0.0, 0.0, 0.0, 0.0, 0.3505, 0.3222, 0.3507, 0.3808, 0.4106, 0.3222, 0.929, 0.8852, 0.9288, 0.7393, 0.9636, 0.7895, 0.7285, 0.4989, 0.806, 0.5054, 0.7285, 0.5912, 0.2842, 0.3876, 0.2842, 0.3876, 0.2842, 0.3876, 0.0, 0.0, 0.0, 0.0, 0.0, 0.0, 0.2734, 0.3107, 0.2591, 0.337, 0.2591, 0.3675, 0.2842, 0.3876, 0.2842, 0.3876, 0.2842, 0.3876, 0.617, 0.8471, 0.5549, 0.7426, 0.6282, 0.7426, 0.0, 0.0, 0.0, 0.0, 0.0, 0.0, 0.163, 0.3116, 0.2219, 0.3876, 0.1528, 0.4245, 0.2842, 0.3876, 0.2842, 0.3876, 0.2842, 0.3876, 0.0, 0.0, 0.0, 0.0, 0.0, 0.0, 0.0, 0.0, 0.0, 0.0, 0.0, 0.0, 0.0, 0.0, 0.0, 0.0, 0.0, 0.0, 0.617, 0.8471, 0.6282, 0.7426, 0.617, 0.7873, 0.2284, 0.3876, 0.2284, 0.3876, 0.2284, 0.3876, 0.0, 0.0, 0.0, 0.0, 0.0, 0.0, 0.8986, 0.9581, 0.927, 0.8959, 0.8787, 0.9294, 0.0, 0.0, 0.0, 0.0, 0.0, 0.0, 0.0, 0.0, 0.0, 0.0, 0.0, 0.0, 0.4106, 0.2604, 0.3505, 0.2604, 0.3505, 0.3222, 0.6102, 0.6593, 0.6744, 0.7426, 0.6828, 0.7426, 0.2284, 0.3876, 0.2284, 0.3876, 0.2284, 0.3876, 0.0, 0.0, 0.0, 0.0, 0.0, 0.0, 0.0, 0.0, 0.0, 0.0, 0.0, 0.0, 0.9633, 0.9918, 0.998, 0.9918, 0.9633, 0.9481, 0.0, 0.0, 0.0, 0.0, 0.0, 0.0, 0.2842, 0.3876, 0.2842, 0.3876, 0.2842, 0.3876, 0.2284, 0.3876, 0.2284, 0.3876, 0.2284, 0.3876, 0.2842, 0.3876, 0.2842, 0.3876, 0.2842, 0.3876, 0.0, 0.0, 0.0, 0.0, 0.0, 0.0, 0.4521, 0.3085, 0.614, 0.2154, 0.614, 0.3085, 0.8907, 0.3943, 0.9407, 0.3943, 0.8907, 0.2821, 0.617, 0.7873, 0.6744, 0.8336, 0.8244, 0.8336, 0.2842, 0.3876, 0.2842, 0.3876, 0.2842, 0.3876, 0.9294, 0.7899, 0.9294, 0.7899, 0.9636, 0.7895, 0.0, 0.0, 0.0, 0.0, 0.0, 0.0, 0.4006, 0.8751, 0.4006, 0.9823, 0.4342, 0.8751, 0.2284, 0.3876, 0.2284, 0.3876, 0.2284, 0.3876, 0.3507, 0.3808, 0.4109, 0.3808, 0.2734, 0.337, 0.0, 0.0, 0.0, 0.0, 0.0, 0.0, 0.0, 0.0, 0.0, 0.0, 0.0, 0.0, 0.0, 0.0, 0.0, 0.0, 0.0, 0.0, 0.2284, 0.3876, 0.2284, 0.3876, 0.2284, 0.3876, 0.2842, 0.3876, 0.2842, 0.3876, 0.2842, 0.3876, 0.9253, 0.1161, 0.9253, 0.2783, 0.9589, 0.1161, 0.15, 0.4519, 0.15, 0.7022, 0.2, 0.7022, 0.0, 0.0, 0.0, 0.0, 0.0, 0.0, 0.1664, 0.8775, 0.2, 0.8775, 0.1664, 0.7022, 0.7205, 0.8876, 0.7205, 0.9708, 0.754, 0.8876, 0.0, 0.0, 0.0, 0.0, 0.0, 0.0, 0.0, 0.0, 0.0, 0.0, 0.0, 0.0, 0.0, 0.0, 0.0, 0.0, 0.0, 0.0, 0.0, 0.0, 0.0, 0.0, 0.0, 0.0, 0.0, 0.0, 0.0, 0.0, 0.0, 0.0, 0.0, 0.0, 0.0, 0.0, 0.0, 0.0, 0.0, 0.0, 0.0, 0.0, 0.0, 0.0, 0.0, 0.0, 0.0, 0.0, 0.0, 0.0, 0.0, 0.0, 0.0, 0.0, 0.0, 0.0, 0.0, 0.0, 0.0, 0.0, 0.0, 0.0, 0.0, 0.0, 0.0, 0.0, 0.0, 0.0, 0.0, 0.0, 0.0, 0.0, 0.0, 0.0, 0.0, 0.0, 0.0, 0.0, 0.0, 0.0, 0.0, 0.0, 0.0, 0.0, 0.0, 0.0, 0.0, 0.0, 0.0, 0.0, 0.0, 0.0, 0.0, 0.0, 0.0, 0.0, 0.0, 0.0, 0.0, 0.0, 0.0, 0.0, 0.0, 0.0, 0.0, 0.0, 0.0, 0.0, 0.0, 0.0, 0.0, 0.0, 0.0, 0.0, 0.0, 0.0, 0.0, 0.0, 0.0, 0.0, 0.0, 0.0, 0.0, 0.0, 0.0, 0.0, 0.0, 0.0, 0.0, 0.0, 0.0, 0.0, 0.0, 0.0, 0.0, 0.0, 0.0, 0.0, 0.0, 0.0, 0.0, 0.0, 0.0, 0.0, 0.0, 0.0, 0.0, 0.0, 0.0, 0.0, 0.0, 0.0, 0.0, 0.0, 0.0, 0.0, 0.0, 0.0, 0.0, 0.0, 0.0, 0.0, 0.0, 0.0, 0.0, 0.0, 0.0, 0.0, 0.0, 0.0, 0.0, 0.0, 0.0, 0.0, 0.0, 0.0, 0.0, 0.0, 0.0, 0.0, 0.0, 0.0, 0.0, 0.0, 0.0, 0.0, 0.0, 0.0, 0.0, 0.0, 0.0, 0.0, 0.0, 0.0, 0.0, 0.0, 0.0, 0.0, 0.0, 0.0, 0.0, 0.0, 0.0, 0.0, 0.0, 0.0, 0.0, 0.0, 0.0, 0.0, 0.0, 0.0, 0.0, 0.0, 0.0, 0.0, 0.0, 0.0, 0.0, 0.0, 0.0, 0.0, 0.0, 0.0, 0.0, 0.0, 0.0, 0.0, 0.0, 0.0, 0.0, 0.0, 0.0, 0.0, 0.0, 0.0, 0.0, 0.0, 0.0, 0.0, 0.0, 0.0, 0.15, 0.9414, 0.15, 0.9414, 0.09998, 0.9414, 0.4342, 0.6213, 0.4342, 0.6213, 0.4342, 0.5868, 0.3499, 0.5946, 0.3499, 0.628, 0.3499, 0.628, 0.9407, 0.1122, 0.9753, 0.1122, 0.9753, 0.0, 0.2346, 0.8951, 0.2346, 0.8951, 0.2, 0.8951, 0.9294, 0.7899, 0.9636, 0.7895, 0.9636, 0.7895, 0.0, 0.0, 0.0, 0.0, 0.0, 0.0, 0.0, 0.0, 0.0, 0.0, 0.0, 0.0, 0.0, 0.0, 0.0, 0.0, 0.0, 0.0, 0.0, 0.0, 0.0, 0.0, 0.0, 0.0, 0.0, 0.0, 0.0, 0.0, 0.0, 0.0, 0.0, 0.0, 0.0, 0.0, 0.0, 0.0, 0.0, 0.0, 0.0, 0.0, 0.0, 0.0, 0.0, 0.0, 0.0, 0.0, 0.0, 0.0, 0.0, 0.0, 0.0, 0.0, 0.0, 0.0, 0.0, 0.0, 0.0, 0.0, 0.0, 0.0, 0.0, 0.0, 0.0, 0.0, 0.0, 0.0, 0.0, 0.0, 0.0, 0.0, 0.0, 0.0, 0.0, 0.0, 0.0, 0.0, 0.0, 0.0, 0.0, 0.0, 0.0, 0.0, 0.0, 0.0, 0.0, 0.0, 0.0, 0.0, 0.0, 0.0, 0.0, 0.0, 0.0, 0.0, 0.0, 0.0, 0.0, 0.0, 0.0, 0.0, 0.0, 0.0, 0.0, 0.0, 0.0, 0.0, 0.0, 0.0, 0.0, 0.0, 0.0, 0.0, 0.0, 0.0, 0.0, 0.0, 0.0, 0.0, 0.0, 0.0, 0.0, 0.0, 0.0, 0.0, 0.0, 0.0, 0.0, 0.0, 0.0, 0.0, 0.0, 0.0, 0.0, 0.0, 0.0, 0.0, 0.0, 0.0, 0.0, 0.0, 0.0, 0.0, 0.0, 0.0, 0.0, 0.0, 0.0, 0.0, 0.0, 0.0, 0.0, 0.0, 0.0, 0.0, 0.0, 0.0, 0.0, 0.0, 0.0, 0.0, 0.0, 0.0, 0.0, 0.0, 0.0, 0.0, 0.0, 0.0, 0.0, 0.0, 0.0, 0.0, 0.0, 0.0, 0.0, 0.0, 0.0, 0.0, 0.0, 0.0, 0.0, 0.0, 0.0, 0.0, 0.0, 0.0, 0.0, 0.0, 0.0, 0.0, 0.0, 0.0, 0.0, 0.0, 0.0, 0.0, 0.0, 0.0, 0.0, 0.0, 0.0, 0.0, 0.0, 0.0, 0.0, 0.0, 0.0, 0.0, 0.0, 0.0, 0.0, 0.0, 0.0, 0.0, 0.0, 0.0, 0.0, 0.0, 0.0, 0.0, 0.0, 0.0, 0.0, 0.0, 0.0, 0.0, 0.0, 0.0, 0.0, 0.0, 0.0, 0.0, 0.0, 0.0, 0.0, 0.0, 0.0, 0.0, 0.0, 0.0, 0.0, 0.0, 0.0, 0.0, 0.0, 0.0, 0.0, 0.0, 0.0, 0.0, 0.0, 0.0, 0.0, 0.0, 0.0, 0.0, 0.0, 0.0, 0.0, 0.0, 0.0, 0.0, 0.0, 0.0, 0.0, 0.0, 0.0, 0.0, 0.0, 0.0, 0.0, 0.0, 0.0, 0.0, 0.0, 0.0, 0.0, 0.0, 0.0, 0.0, 0.0, 0.0, 0.0, 0.0, 0.0, 0.0, 0.0, 0.0, 0.0, 0.0, 0.0, 0.0, 0.0, 0.0, 0.0, 0.0, 0.0, 0.0, 0.0, 0.0, 0.0, 0.0, 0.0, 0.0, 0.0, 0.0, 0.0, 0.0, 0.0, 0.0, 0.0, 0.0, 0.0, 0.0, 0.0, 0.0, 0.0, 0.0, 0.0, 0.0, 0.0, 0.0, 0.0, 0.0, 0.0, 0.0, 0.0, 0.0, 0.0, 0.0, 0.0, 0.0, 0.0, 0.0, 0.0, 0.0, 0.0, 0.0, 0.0, 0.0, 0.0, 0.0, 0.0, 0.0, 0.0, 0.0, 0.0, 0.0, 0.0, 0.0, 0.0, 0.0, 0.0, 0.0, 0.0, 0.0, 0.0, 0.0, 0.0, 0.0, 0.0, 0.0, 0.0, 0.0, 0.0, 0.0, 0.0, 0.0, 0.0, 0.0, 0.0, 0.0, 0.0, 0.0, 0.0, 0.0, 0.0, 0.0, 0.0, 0.0, 0.0, 0.0, 0.0, 0.0, 0.0, 0.0, 0.0, 0.0, 0.0, 0.0, 0.0, 0.0, 0.0, 0.0, 0.0, 0.0, 0.0, 0.0, 0.0, 0.0, 0.0, 0.0, 0.0, 0.0, 0.0, 0.0, 0.0, 0.0, 0.0, 0.0, 0.0, 0.0, 0.0, 0.0, 0.0, 0.0, 0.0, 0.0, 0.0, 0.0, 0.0, 0.0, 0.0, 0.0, 0.0, 0.0, 0.0, 0.0, 0.0, 0.0, 0.0, 0.0, 0.0, 0.0, 0.0, 0.0, 0.0, 0.0, 0.0, 0.0, 0.0, 0.0, 0.0, 0.0, 0.0, 0.0, 0.0, 0.0, 0.0, 0.0, 0.0, 0.0, 0.0, 0.0, 0.0, 0.0, 0.0, 0.0, 0.0, 0.0, 0.0, 0.0, 0.0, 0.0, 0.0, 0.0, 0.0, 0.0, 0.0, 0.0, 0.0, 0.0, 0.0, 0.0, 0.0, 0.0, 0.0, 0.0, 0.0, 0.0, 0.0, 0.0, 0.0, 0.0, 0.0, 0.0, 0.0, 0.0, 0.0, 0.0, 0.0, 0.0, 0.0, 0.0, 0.0, 0.0, 0.0, 0.0, 0.0, 0.0, 0.0, 0.0, 0.0, 0.0, 0.0, 0.0, 0.0, 0.0, 0.0, 0.0, 0.0, 0.0, 0.0, 0.0, 0.0, 0.0, 0.0, 0.0, 0.0, 0.0, 0.0, 0.0, 0.0, 0.0, 0.0, 0.0, 0.0, 0.0, 0.0, 0.0, 0.0, 0.0, 0.0, 0.0, 0.0, 0.0, 0.0, 0.0, 0.0, 0.0, 0.0, 0.0, 0.0, 0.0, 0.0, 0.0, 0.0, 0.0, 0.0, 0.0, 0.0, 0.0, 0.0, 0.0, 0.0, 0.0, 0.0, 0.0, 0.0, 0.0, 0.0, 0.0, 0.0, 0.0, 0.0, 0.0, 0.0, 0.0, 0.0, 0.0, 0.0, 0.0, 0.0, 0.0, 0.0, 0.0, 0.0, 0.0, 0.0, 0.0, 0.0, 0.0, 0.0, 0.0, 0.0, 0.0, 0.0, 0.0, 0.0, 0.0, 0.0, 0.0, 0.0, 0.0, 0.0, 0.0, 0.0, 0.0, 0.0, 0.0, 0.0, 0.0, 0.0, 0.0, 0.0, 0.0, 0.0, 0.0, 0.0, 0.0, 0.0, 0.0, 0.0, 0.0, 0.0, 0.0, 0.0, 0.0, 0.0, 0.0, 0.0, 0.0, 0.0, 0.0, 0.0, 0.0, 0.0, 0.0, 0.0, 0.0, 0.0, 0.0, 0.0, 0.0, 0.0, 0.0, 0.0, 0.0, 0.0, 0.0, 0.0, 0.0, 0.0, 0.0, 0.0, 0.0, 0.0, 0.0, 0.0, 0.0, 0.0, 0.0, 0.0, 0.0, 0.0, 0.0, 0.0, 0.0, 0.0, 0.0, 0.0, 0.0, 0.0, 0.0, 0.0, 0.0, 0.0, 0.0, 0.0, 0.0, 0.0, 0.0, 0.0, 0.0, 0.0, 0.0, 0.0, 0.0, 0.0, 0.0, 0.0, 0.0, 0.0, 0.0, 0.0, 0.0, 0.0, 0.0, 0.0, 0.0, 0.2499, 0.9755, 0.2846, 0.9755, 0.2846, 0.9156, 0.09998, 0.9917, 0.09998, 0.7605, 0.09998, 0.9414, 0.9633, 0.6751, 0.9979, 0.6751, 0.9979, 0.6309, 0.2, 0.8775, 0.2, 0.7022, 0.1664, 0.7022, 0.2842, 0.3876, 0.2842, 0.3876, 0.2842, 0.3876, 0.7205, 0.9708, 0.754, 0.9708, 0.754, 0.8876, 0.617, 0.8471, 0.617, 0.7873, 0.5549, 0.7873, 0.2842, 0.3876, 0.2842, 0.3876, 0.2842, 0.3876, 0.163, 0.3116, 0.1537, 0.3116, 0.2219, 0.3876, 0.6166, 0.8876, 0.6166, 0.9734, 0.6512, 0.8876, 0.0, 0.0, 0.0, 0.0, 0.0, 0.0, 0.3505, 0.3222, 0.3505, 0.2604, 0.4106, 0.2604, 0.3101, 0.1122, 0.2734, 0.1194, 0.3101, 0.1194, 0.2284, 0.3876, 0.2284, 0.3876, 0.2284, 0.3876, 0.2284, 0.3876, 0.2284, 0.3876, 0.2284, 0.3876, 0.3056, 0.3222, 0.3056, 0.2604, 0.3056, 0.2492, 0.2842, 0.4519, 0.2842, 0.4519, 0.2842, 0.3876, 0.2842, 0.3876, 0.2842, 0.3876, 0.2842, 0.3876, 0.2284, 0.3876, 0.2284, 0.3876, 0.2284, 0.3876, 0.2842, 0.3876, 0.2842, 0.3876, 0.2842, 0.3876, 0.0, 0.0, 0.0, 0.0, 0.0, 0.0, 0.0, 0.0, 0.0, 0.0, 0.0, 0.0, 0.5655, 0.6007, 0.5655, 0.5914, 0.4892, 0.6593, 0.0, 0.0, 0.0, 0.0, 0.0, 0.0, 0.7698, 0.7873, 0.7698, 0.7033, 0.8534, 0.7873, 0.0, 0.0, 0.0, 0.0, 0.0, 0.0, 0.0, 0.0, 0.0, 0.0, 0.0, 0.0, 0.0, 0.0, 0.0, 0.0, 0.0, 0.0, 0.0, 0.0, 0.0, 0.0, 0.0, 0.0, 0.0, 0.0, 0.0, 0.0, 0.0, 0.0, 0.0, 0.0, 0.0, 0.0, 0.0, 0.0, 0.2, 0.4519, 0.2, 0.6924, 0.2499, 0.4519, 0.1424, 0.3107, 0.2591, 0.3675, 0.1424, 0.337, 0.0, 0.0, 0.0, 0.0, 0.0, 0.0, 0.0, 0.0, 0.0, 0.0, 0.0, 0.0, 0.2842, 0.3876, 0.2842, 0.3876, 0.2842, 0.3876, 0.0, 0.0, 0.0, 0.0, 0.0, 0.0, 0.0, 0.0, 0.0, 0.0, 0.0, 0.0, 0.0, 0.0, 0.0, 0.0, 0.0, 0.0, 0.0, 0.0, 0.0, 0.0, 0.0, 0.0, 0.0, 0.0, 0.0, 0.0, 0.0, 0.0, 0.0, 0.0, 0.0, 0.0, 0.0, 0.0, 0.0, 0.0, 0.0, 0.0, 0.0, 0.0, 0.0, 0.0, 0.0, 0.0, 0.0, 0.0, 0.0, 0.0, 0.0, 0.0, 0.0, 0.0, 0.0, 0.0, 0.0, 0.0, 0.0, 0.0, 0.0, 0.0, 0.0, 0.0, 0.0, 0.0, 0.0, 0.0, 0.0, 0.0, 0.0, 0.0, 0.2499, 0.9156, 0.2499, 0.9755, 0.2846, 0.9156, 0.9633, 0.6309, 0.9633, 0.6751, 0.9979, 0.6309, 0.4892, 0.4395, 0.4892, 0.5906, 0.4892, 0.6007, 0.2842, 0.3876, 0.2842, 0.3876, 0.2842, 0.3876, 0.9539, 0.6811, 0.9539, 0.7381, 0.9875, 0.6811, 0.4006, 0.4519, 0.4006, 0.6718, 0.4342, 0.6718, 0.3505, 0.2033, 0.3056, 0.1949, 0.2659, 0.1947, 0.06067, 0.0373, 0.06721, 0.1166, 0.02333, 0.1166, 0.06721, 0.07237, 0.06721, 0.1166, 0.1535, 0.1166, 0.1535, 0.1495, 0.06721, 0.1495, 0.06067, 0.1495, 0.1537, 0.3116, 0.1537, 0.3116, 0.163, 0.2672, 0.06067, 0.1495, 0.06721, 0.07237, 0.1535, 0.1495, 0.3505, 0.1084, 0.2661, 0.1084, 0.3505, 0.02515, 0.2842, 0.3876, 0.2842, 0.3876, 0.2842, 0.3876, 0.2659, 0.1947, 0.3056, 0.1949, 0.3056, 0.1711, 0.3056, 0.1206, 0.3056, 0.02515, 0.2661, 0.1084, 0.3056, 0.1711, 0.3056, 0.1206, 0.2661, 0.1084, 0.06721, 0.1166, 0.06721, 0.07237, 0.06067, 0.1495, 0.06721, 0.1166, 0.06067, 0.1495, 0.02333, 0.1166, 0.4892, 0.6593, 0.4521, 0.5906, 0.5655, 0.6007, 0.3505, 0.1206, 0.3505, 0.2033, 0.3056, 0.1711, 0.06067, 0.1166, 0.06721, 0.1166, 0.06067, 0.0373, 0.1537, 0.3116, 0.2219, 0.2672, 0.2219, 0.3876, 0.2219, 0.06454, 0.06067, 0.06454, 0.06067, 0.0373, 0.3505, 0.1206, 0.3505, 0.1949, 0.3505, 0.2033, 0.06721, 0.07237, 0.1535, 0.1166, 0.1535, 0.1495, 0.3505, 0.2033, 0.2659, 0.1947, 0.3056, 0.1711, 0.06067, 0.06454, 0.2219, 0.06454, 0.3056, 0.2033, 0.3056, 0.1949, 0.3505, 0.2033, 0.3971, 0.2033, 0.163, 0.2492, 0.06067, 0.06454, 0.3056, 0.2033, 0.3971, 0.2033, 0.3505, 0.2604, 0.3056, 0.1949, 0.3971, 0.05399, 0.4513, 0.0, 0.3971, 1.609e-09, 0.3971, 0.05399, 0.3505, 0.2604, 0.3971, 0.2033, 0.0, 0.2672, 0.1537, 0.2672, 0.163, 0.2672, 0.3971, 0.05399, 0.3971, 1.609e-09, 0.4513, 0.2033, 0.1537, 0.3116, 0.0, 0.2672, 0.163, 0.2672, 0.4513, 0.2033, 0.3505, 0.2604, 0.3971, 0.05399, 0.163, 0.2492, 0.1537, 0.3116, 0.163, 0.2672, 0.2659, 0.1947, 0.3056, 0.1711, 0.3056, 0.1711, 0.3056, 0.1711, 0.3056, 0.1206, 0.3056, 0.1711, 0.4106, 0.2604, 0.2219, 0.2492, 0.3505, 0.2604, 0.3056, 0.2033, 0.2219, 0.2672, 0.163, 0.2492, 0.0009855, 0.3876, 0.1528, 0.3876, 0.163, 0.3876, 0.2661, 0.1084, 0.3056, 0.02515, 0.3505, 0.02515, 0.1528, 0.4245, 0.0009855, 0.3876, 0.163, 0.3876, 0.4106, 0.2604, 0.3056, 0.2492, 0.2219, 0.2492, 0.163, 0.3876, 0.163, 0.3116, 0.1528, 0.4245, 0.2219, 0.2492, 0.3056, 0.2033, 0.3056, 0.1949, 0.06067, 0.06454, 0.06067, 0.1166, 0.06067, 0.0373, 0.3056, 0.2033, 0.2219, 0.2492, 0.2219, 0.2672, 0.2284, 0.3876, 0.2284, 0.3876, 0.2284, 0.3876, 0.2219, 0.2672, 0.1537, 0.3116, 0.163, 0.2492, 0.3505, 0.2604, 0.2219, 0.2492, 0.3056, 0.1949, 0.7698, 0.7033, 0.8534, 0.7426, 0.8534, 0.7873, 0.0, 0.0, 0.0, 0.0, 0.0, 0.0, 0.2842, 0.3876, 0.2842, 0.4519, 0.2842, 0.3876, 0.2842, 0.3876, 0.2842, 0.3876, 0.2842, 0.3876, 0.0, 0.0, 0.0, 0.0, 0.0, 0.0, 0.0, 0.0, 0.0, 0.0, 0.0, 0.0, 0.0, 0.0, 0.0, 0.0, 0.0, 0.0, 0.0, 0.0, 0.0, 0.0, 0.0, 0.0, 0.0, 0.0, 0.0, 0.0, 0.0, 0.0, 0.8907, 0.2821, 0.9253, 0.2821, 0.9253, 0.1161, 0.0, 0.0, 0.0, 0.0, 0.0, 0.0, 0.0, 0.0, 0.0, 0.0, 0.0, 0.0, 0.0, 0.0, 0.0, 0.0, 0.0, 0.0, 0.9636, 0.7944, 0.9972, 0.7944, 0.9972, 0.7389, 0.9633, 0.5691, 0.9633, 0.6309, 0.9969, 0.5691, 0.9633, 0.6309, 0.9969, 0.6309, 0.9969, 0.5691, 0.8412, 0.4989, 0.7616, 0.5054, 0.7616, 0.4617, 0.6282, 0.6007, 0.8138, 0.4989, 0.6744, 0.7426, 0.8138, 0.6593, 0.8138, 0.4989, 0.8412, 0.4989, 0.8138, 0.4989, 0.7616, 0.4989, 0.8412, 0.4989, 0.7616, 0.4989, 0.7616, 0.5054, 0.8412, 0.4989, 0.8138, 0.4989, 0.8138, 0.6593, 0.6744, 0.7426, 0.04999, 0.9904, 0.08462, 0.9904, 0.08462, 0.9515, 0.2346, 0.6924, 0.2346, 0.7269, 0.2431, 0.7269, 0.04999, 0.9515, 0.04999, 0.9904, 0.08462, 0.9515, 0.2431, 0.6924, 0.2346, 0.6924, 0.2431, 0.7269, 0.6858, 0.9708, 0.7205, 0.9708, 0.7205, 0.8876, 0.4006, 0.8751, 0.4352, 0.8751, 0.4352, 0.6718, 0.4006, 0.6718, 0.4006, 0.8751, 0.4352, 0.6718, 0.3346, 0.9901, 0.2999, 0.9901, 0.2999, 0.9361, 0.3346, 0.9361, 0.3346, 0.9901, 0.2999, 0.9361, 0.2, 0.9448, 0.2, 0.9912, 0.2346, 0.9448, 0.2, 0.9912, 0.2346, 0.9912, 0.2346, 0.9448, 0.6858, 0.8876, 0.6858, 0.9708, 0.7205, 0.8876, 0.4415, 0.6716, 0.45, 0.6716, 0.4415, 0.706, 0.9753, 0.02836, 0.9999, 0.02849, 0.9755, 0.06282, 1.0, 0.06295, 0.9753, 0.02836, 0.9755, 0.06282, 0.6828, 0.7426, 0.6828, 0.7033, 0.6828, 0.7426, 0.1613, 0.9414, 0.1374, 0.9414, 0.1613, 0.9723, 0.1374, 0.9414, 0.1368, 0.9723, 0.1613, 0.9723, 0.7575, 0.7873, 0.6828, 0.7873, 0.6744, 0.7873, 0.4342, 0.5868, 0.4465, 0.5868, 0.4342, 0.5514, 0.4465, 0.5868, 0.4465, 0.5514, 0.4342, 0.5514, 0.581, 0.8876, 0.581, 0.9713, 0.6166, 0.8881, 0.581, 0.9713, 0.6166, 0.9718, 0.6166, 0.8881, 0.6166, 0.9718, 0.6166, 0.9718, 0.581, 0.9713, 0.581, 0.9713, 0.6166, 0.9718, 0.581, 0.9713, 0.8787, 0.6434, 0.8787, 0.6556, 0.9133, 0.7389, 0.6828, 0.7426, 0.8534, 0.7426, 0.7698, 0.7033, 0.8246, 0.04103, 0.8246, 0.1009, 0.8907, 0.1009, 5.083e-08, 0.4519, 4.951e-09, 0.8703, 0.04999, 0.4519, 0.8907, 0.04103, 0.8246, 0.04103, 0.8907, 0.1009, 0.5118, 0.8876, 0.4521, 0.8878, 0.5118, 0.9475, 0.9133, 0.6811, 0.9633, 0.6811, 0.9633, 0.5691, 0.4521, 0.8878, 0.4521, 0.9477, 0.5118, 0.9475, 0.9636, 0.8464, 0.9982, 0.8464, 0.9982, 0.7944, 0.4454, 0.5868, 0.4454, 0.6213, 0.4519, 0.6213, 0.4519, 0.5868, 0.4454, 0.5868, 0.4519, 0.6213, 0.4521, 0.9919, 0.4867, 0.9919, 0.4867, 0.9477, 0.9636, 0.7944, 0.9636, 0.8464, 0.9982, 0.7944, 0.4454, 0.5868, 0.4454, 0.6213, 0.4454, 0.5868, 0.4454, 0.6213, 0.4454, 0.6213, 0.4454, 0.5868, 0.804, 0.8876, 0.804, 0.9636, 0.8376, 0.8876, 0.804, 0.9636, 0.8376, 0.9636, 0.804, 0.9636, 0.8376, 0.9636, 0.8376, 0.9636, 0.804, 0.9636])
me_plane.materials.append(mat_brick)
me_plane.materials.append(mat_wood)
me_plane.materials.append(mat_carpet)
me_plane.materials.append(mat_grass)
me_plane.materials.append(mat_sand)
me_plane.materials.append(mat_cork)
me_plane.materials.append(mat_chipboard)
me_plane.materials.append(mat_tiles)
me_plane.materials.append(mat_concrete)
me_plane.materials.append(mat_steel)
me_plane.materials.append(mat_stone)
me_plane.materials.append(mat_curtain)
me_plane.use_remesh_preserve_volume = False
me_plane.use_remesh_preserve_attributes = False
me_plane.use_mirror_vertex_groups = False
me_plane.update()

# ---- objects
ob_camera_002 = bpy.data.objects.new('Camera.002', cam_camera_001)
ob_lamp_002 = bpy.data.objects.new('Lamp.002', light_lamp_001)
ob_plane = bpy.data.objects.new('Plane', me_plane)
ob_lamp_001 = bpy.data.objects.new('Lamp.001', light_lamp_002)
ob_camera_001 = bpy.data.objects.new('Camera.001', cam_camera_002)
ob_lamp = bpy.data.objects.new('Lamp', light_lamp)
ob_camera = bpy.data.objects.new('Camera', cam_camera)

# ---- transforms, parenting, visibility, modifiers, constraints
ob_camera_002.location = (9.373, -8.003, 8.376)
ob_camera_002.rotation_euler = (1.109, 0.01082, 0.8149)
ob_camera_002.scale = (1.0, 1.0, 1.0)
ob_camera_002.color = (0.8, 0.8, 0.8, 1.0)
ob_camera_002.lineart.crease_threshold = 0.0
ob_lamp_002.location = (-4.076, -1.005, 5.904)
ob_lamp_002.rotation_euler = (-2.491, 0.05522, -1.275)
ob_lamp_002.scale = (1.0, 1.0, 1.0)
ob_lamp_002.color = (0.8, 0.8, 0.8, 1.0)
ob_lamp_002.lineart.crease_threshold = 0.0
ob_plane.location = (0.3365, 0.8591, 0.0)
ob_plane.rotation_euler = (-0.001252, -0.01215, -8.117e-06)
ob_plane.color = (0.8, 0.8, 0.8, 1.0)
ob_plane.lineart.crease_threshold = 0.0
ob_lamp_001.location = (4.076, 1.005, 5.904)
ob_lamp_001.rotation_euler = (0.6503, 0.05522, 1.866)
ob_lamp_001.scale = (1.0, 1.0, 1.0)
ob_lamp_001.color = (0.8, 0.8, 0.8, 1.0)
ob_lamp_001.lineart.crease_threshold = 0.0
ob_camera_001.location = (-7.481, 6.508, 5.344)
ob_camera_001.rotation_euler = (2.032, -0.01082, 0.8149)
ob_camera_001.scale = (1.0, 1.0, 1.0)
ob_camera_001.color = (0.8, 0.8, 0.8, 1.0)
ob_camera_001.lineart.crease_threshold = 0.0
ob_lamp.location = (4.076, 1.005, 5.904)
ob_lamp.rotation_euler = (0.6503, 0.05522, 1.866)
ob_lamp.lock_rotations_4d = False
ob_lamp.empty_display_type = 'ARROWS'
ob_lamp.color = (0.0, 0.0, 0.0, 0.0)
ob_lamp.lineart.crease_threshold = 0.0
ob_camera.location = (7.481, -6.508, 5.344)
ob_camera.rotation_euler = (1.109, 0.01082, 0.8149)
ob_camera.lock_rotations_4d = False
ob_camera.empty_display_type = 'ARROWS'
ob_camera.color = (0.0, 0.0, 0.0, 0.0)
ob_camera.display_type = 'WIRE'
ob_camera.lineart.crease_threshold = 0.0

# ---- collection membership
col_collection_1.objects.link(ob_camera_002)
col_collection_1.objects.link(ob_lamp_002)
col_collection_1.objects.link(ob_plane)
col_collection_1.objects.link(ob_lamp_001)
col_collection_1.objects.link(ob_camera_001)
col_collection_1.objects.link(ob_lamp)
col_collection_1.objects.link(ob_camera)

# ---- scene / render settings (as saved in the file)
scene.camera = ob_camera
scene.frame_start = 1; scene.frame_end = 250; scene.frame_set(0)
scene.render.engine = 'BLENDER_EEVEE_NEXT'
scene.render.resolution_percentage = 50
scene.render.dither_intensity = 0.0
scene.cycles.use_denoising = False
scene.cycles.samples = 10
scene.cycles.sampling_pattern = 'TABULATED_SOBOL'
scene.cycles.light_sampling_threshold = 0.0
scene.cycles.use_adaptive_sampling = False
scene.cycles.use_light_tree = False
scene.cycles.blur_glossy = 0.0
scene.cycles.pixel_filter_type = 'GAUSSIAN'
scene.cycles.sample_clamp_indirect = 0.0
scene.view_settings.view_transform = 'Standard'
bpy.context.view_layer.update()
